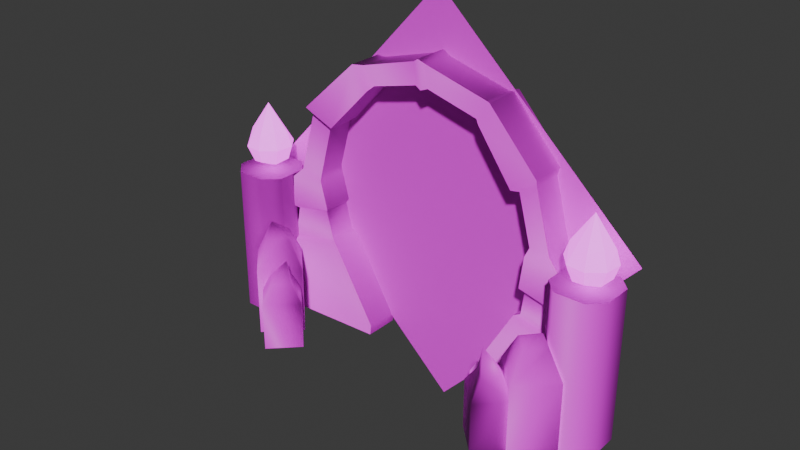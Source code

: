 # Source: portal.blend  (saved by Blender 4.2.66; exported with 4.5.12 LTS)
import bpy
from mathutils import Matrix  # noqa: F401  (used for matrix-valued properties, if any)

bpy.ops.wm.read_factory_settings(use_empty=True)
scene = bpy.context.scene
scene.name = 'Scene'

# ---- images (referenced by path relative to the original .blend; pixels are not part of the script)
import os
ASSET_DIR = os.environ.get("B2B_ASSET_DIR", "")  # directory of the original .blend (textures are referenced by path, not embedded)
HERE = os.path.dirname(os.path.abspath(__file__))  # packed textures are extracted next to this script under _unpacked/

def load_image(name, relpath, width, height, colorspace="sRGB"):
    """Load a texture the original file referenced (path relative to the .blend, or extracted next to this script)."""
    p = next((c for c in (os.path.join(HERE, relpath), os.path.join(ASSET_DIR, relpath)) if relpath and os.path.exists(c)), "")
    if p:
        img = bpy.data.images.load(p, check_existing=True)
        img.name = name
    else:  # same state as the original file: an image datablock whose file is absent (Cycles renders it pink)
        img = bpy.data.images.new(name, width, height)
        img.source = "FILE"
        img.filepath = "//" + (relpath or name)
    img.colorspace_settings.name = colorspace
    return img
img_portal_color_png_001 = load_image('portal_color.png.001', 'textures/portal_color.png', 1024, 1024, 'sRGB')
img_portal_normal_png = load_image('portal_normal.png', 'textures/portal_normal.png', 1024, 1024, 'sRGB')
img_spin_color_png_001 = load_image('spin_color.png.001', 'textures/spin_color.png', 1024, 1024, 'sRGB')
img_spin_emmisive_png = load_image('spin_emmisive.png', 'spin_emmisive.png', 1024, 1024, 'sRGB')
img_spin_color_png = load_image('spin_color.png', 'spin_color.png', 1024, 1024, 'sRGB')
img_portal_emissive_png = load_image('portal_emissive.png', 'textures/portal_emissive.png', 1024, 1024, 'sRGB')

# ---- materials (node trees are filled in below, after node groups)
mat_portal = bpy.data.materials.new('Portal')
mat_portal.diffuse_color = (1.0, 1.0, 1.0, 1.0)
mat_portal.roughness = 0.5528
mat_spin = bpy.data.materials.new('Spin')
mat_spin.diffuse_color = (1.0, 1.0, 1.0, 1.0)
mat_spin.roughness = 0.5528
mat_flames_001 = bpy.data.materials.new('Flames.001')
mat_flames_001.diffuse_color = (0.5, 0.5, 0.5, 1.0)
mat_flames_001.roughness = 0.5528
mat_flames_002 = bpy.data.materials.new('Flames.002')
mat_flames_002.diffuse_color = (0.5, 0.5, 0.5, 1.0)
mat_flames_002.roughness = 0.5528

# ---- material node trees
mat_portal.use_nodes = True; mat_portal.node_tree.nodes.clear()
_N = mat_portal.node_tree.nodes; _L = mat_portal.node_tree.links
n0 = _N.new('ShaderNodeBsdfPrincipled'); n0.name = 'Principled BSDF'; n0.location = (10, 300)
n0.inputs[2].default_value = 0.5673
n0.inputs[27].default_value = (0.0, 0.0, 0.0, 1.0)
n0.inputs[28].default_value = 1.0
n1 = _N.new('ShaderNodeOutputMaterial'); n1.name = 'Material Output'; n1.location = (300, 300)
n2 = _N.new('ShaderNodeTexImage'); n2.name = 'Image Texture'; n2.location = (-287, 732)
n2.image = img_portal_color_png_001
n3 = _N.new('ShaderNodeTexImage'); n3.name = 'Image Texture.001'; n3.location = (-671, 67)
n3.image = img_portal_normal_png
n4 = _N.new('ShaderNodeNormalMap'); n4.name = 'Normal Map.001'; n4.location = (-367, 42)
n4.uv_map = 'map1'
n4.inputs[0].default_value = 0.6
_L.new(n0.outputs[0], n1.inputs[0])
_L.new(n2.outputs[0], n0.inputs[0])
_L.new(n3.outputs[0], n4.inputs[1])
_L.new(n4.outputs[0], n0.inputs[5])
n1.is_active_output = True
mat_spin.use_nodes = True; mat_spin.node_tree.nodes.clear()
_N = mat_spin.node_tree.nodes; _L = mat_spin.node_tree.links
n0 = _N.new('ShaderNodeBsdfPrincipled'); n0.name = 'Principled BSDF'; n0.location = (116, 297)
n0.inputs[2].default_value = 1.0
n0.inputs[27].default_value = (0.0, 0.0, 0.0, 1.0)
n0.inputs[28].default_value = 1.0
n1 = _N.new('ShaderNodeOutputMaterial'); n1.name = 'Material Output'; n1.location = (406, 297)
n2 = _N.new('ShaderNodeNormalMap'); n2.name = 'Normal Map'; n2.location = (-186, -22)
n2.label = 'Normal/Map'
n2.uv_map = 'map1'
n2.inputs[0].default_value = 0.0
n3 = _N.new('ShaderNodeTexImage'); n3.name = 'Image Texture'; n3.location = (-288, 287)
n3.image = img_spin_color_png_001
n4 = _N.new('ShaderNodeTexImage'); n4.name = 'Image Texture.001'; n4.location = (-168, -229)
n4.image = img_spin_emmisive_png
n5 = _N.new('ShaderNodeTexImage'); n5.name = 'Image Texture.002'; n5.location = (-496, 3)
n5.image = img_spin_color_png
_L.new(n0.outputs[0], n1.inputs[0])
_L.new(n3.outputs[0], n0.inputs[0])
_L.new(n5.outputs[0], n2.inputs[1])
_L.new(n3.outputs[1], n0.inputs[4])
n1.is_active_output = True
mat_flames_001.use_nodes = True; mat_flames_001.node_tree.nodes.clear()
_N = mat_flames_001.node_tree.nodes; _L = mat_flames_001.node_tree.links
n0 = _N.new('ShaderNodeBsdfPrincipled'); n0.name = 'Principled BSDF'; n0.location = (31, 334)
n0.inputs[0].default_value = (0.247, 0.2837, 0.3187, 1.0)
n0.inputs[2].default_value = 1.0
n0.inputs[28].default_value = 1.9
n1 = _N.new('ShaderNodeOutputMaterial'); n1.name = 'Material Output'; n1.location = (321, 334)
n2 = _N.new('ShaderNodeTexImage'); n2.name = 'Image Texture'; n2.location = (-336, 536)
n2.image = img_portal_emissive_png
n3 = _N.new('ShaderNodeTexImage'); n3.name = 'Image Texture.001'; n3.location = (-271, 39)
n3.image = img_portal_emissive_png
_L.new(n0.outputs[0], n1.inputs[0])
_L.new(n2.outputs[1], n0.inputs[4])
_L.new(n3.outputs[0], n0.inputs[27])
n1.is_active_output = True
mat_flames_002.use_nodes = True; mat_flames_002.node_tree.nodes.clear()
_N = mat_flames_002.node_tree.nodes; _L = mat_flames_002.node_tree.links
n0 = _N.new('ShaderNodeBsdfPrincipled'); n0.name = 'Principled BSDF'; n0.location = (31, 334)
n0.inputs[0].default_value = (0.247, 0.2837, 0.3187, 1.0)
n0.inputs[2].default_value = 1.0
n0.inputs[28].default_value = 1.9
n1 = _N.new('ShaderNodeOutputMaterial'); n1.name = 'Material Output'; n1.location = (321, 334)
n2 = _N.new('ShaderNodeTexImage'); n2.name = 'Image Texture'; n2.location = (-336, 536)
n2.image = img_portal_emissive_png
n3 = _N.new('ShaderNodeTexImage'); n3.name = 'Image Texture.001'; n3.location = (-271, 39)
n3.image = img_portal_emissive_png
_L.new(n0.outputs[0], n1.inputs[0])
_L.new(n2.outputs[1], n0.inputs[4])
_L.new(n3.outputs[0], n0.inputs[27])
n1.is_active_output = True

# ---- world
world_world = bpy.data.worlds.new('World'); scene.world = world_world
world_world.use_nodes = True; world_world.node_tree.nodes.clear()
_N = world_world.node_tree.nodes; _L = world_world.node_tree.links
n0 = _N.new('ShaderNodeOutputWorld'); n0.name = 'World Output'; n0.location = (300, 300)
n1 = _N.new('ShaderNodeBackground'); n1.name = 'Background'; n1.location = (10, 300)
n1.inputs[0].default_value = (0.05088, 0.05088, 0.05088, 1.0)
_L.new(n1.outputs[0], n0.inputs[0])
n0.is_active_output = True
world_world.color = (0.05088, 0.05088, 0.05088)
world_world.sun_shadow_jitter_overblur = 0.0

# ---- meshes
me_mesh_006 = bpy.data.meshes.new('Mesh.006')
me_mesh_006.from_pydata([(15.99, 5.861, 3.094), (14.62, 8.33, 3.094), (13.26, 5.861, 5.826), (13.26, 8.33, 4.46), (13.26, 5.861, 0.3626), (13.26, 8.33, 1.728), (10.52, 5.861, 3.094), (11.89, 8.33, 3.094), (15.99, -0.2291, 3.094), (13.26, -0.2291, 0.3626), (13.96, 9.377, 3.094), (10.52, -0.2291, 3.094), (13.26, -0.2291, 5.826), (16.97, 12.81, -2.214), (16.97, -0.4288, -2.214), (14.45, -0.4288, -2.214), (14.45, 12.81, -2.214), (16.97, -0.4288, 2.812), (16.97, 12.81, 2.812), (14.45, 12.81, 2.812), (14.45, -0.4288, 2.812), (13.2, 12.81, -0.958), (13.2, -0.4288, -0.958), (13.2, -0.4288, 1.555), (13.2, 12.81, 1.555), (18.22, 12.81, 1.555), (18.22, -0.4288, 1.555), (18.22, -0.4288, -0.958), (18.22, 12.81, -0.958), (-15.05, 12.81, -2.214), (-15.05, -0.4288, -2.214), (-17.56, -0.4288, -2.214), (-17.56, 12.81, -2.214), (-15.05, -0.4288, 2.812), (-15.05, 12.81, 2.812), (-17.56, 12.81, 2.812), (-17.56, -0.4288, 2.812), (-18.82, 12.81, -0.958), (-18.82, -0.4288, -0.958), (-18.82, -0.4288, 1.555), (-18.82, 12.81, 1.555), (-13.79, 12.81, 1.555), (-13.79, -0.4288, 1.555), (-13.79, -0.4288, -0.958), (-13.79, 12.81, -0.958), (13.31, 4.164, 5.172), (12.16, 5.725, 5.172), (11.01, 5.725, 6.326), (11.01, 4.164, 7.479), (11.01, 5.725, 4.018), (11.01, 4.164, 2.864), (8.698, 4.164, 5.172), (9.852, 5.725, 5.172), (13.31, -0.1876, 5.172), (11.01, -0.1876, 2.864), (10.26, 7.693, 5.172), (8.698, -0.1876, 5.172), (11.01, -0.1876, 7.479), (-13.01, 4.164, 5.172), (-10.71, 4.164, 7.479), (-11.86, 5.725, 5.172), (-10.71, 5.725, 6.326), (-10.71, 5.725, 4.018), (-10.71, 4.164, 2.864), (-9.553, 5.725, 5.172), (-8.399, 4.164, 5.172), (-13.01, -0.1876, 5.172), (-10.71, -0.1876, 2.864), (-9.965, 7.693, 5.172), (-10.71, -0.1876, 7.479), (-8.399, -0.1876, 5.172), (-11.65, 19.53, 0.4345), (-6.659, 24.26, 0.1594), (-11.48, 19.43, -3.582), (-6.659, 24.26, -3.582), (-5.915, 24.23, -0.2632), (-0.8168, 25.67, -0.2632), (-0.8168, 25.67, -3.159), (-5.915, 24.23, -3.159), (0.4293, 25.73, -0.126), (6.011, 24.23, -0.126), (6.011, 24.23, -3.297), (0.4293, 25.73, -3.297), (6.513, 24.26, 0.1594), (10.84, 19.43, 0.1594), (10.84, 19.43, -3.582), (6.513, 24.26, -3.582), (10.66, 18.69, -0.234), (12.05, 13.49, -0.234), (12.05, 13.49, -3.189), (10.66, 18.69, -3.189), (13.33, 12.4, 0.1594), (13.18, 9.334, 0.1594), (13.18, 9.334, -3.582), (13.33, 12.4, -3.582), (13.9, 6.263, 0.1594), (13.8, 2.195, 0.1594), (13.8, 2.195, -3.582), (13.9, 6.263, -3.582), (-14.55, -0.3551, 0.1594), (-14.53, 2.229, 0.1594), (-14.53, 2.229, -3.582), (-14.55, -0.3551, -3.582), (-14.05, 6.62, -0.1686), (-13.5, 9.519, -0.1686), (-13.5, 9.519, -3.254), (-14.05, 6.62, -3.254), (-12.88, 13.47, -0.1945), (-11.45, 18.81, -0.1945), (-11.45, 18.81, -3.228), (-12.88, 13.47, -3.228), (-9.25, 18.15, 0.04146), (-5.468, 22.19, -0.179), (-0.8168, 23.68, -0.5251), (-4.993, 22.64, -0.5251), (0.4293, 23.71, -0.4127), (5.001, 22.48, -0.4127), (5.322, 22.19, -0.179), (8.427, 17.8, -0.179), (10.17, 13.49, -0.5012), (9.026, 17.75, -0.5012), (9.595, 9.97, -0.179), (9.966, 12.85, -0.179), (5.339, 0.5595, -0.179), (9.271, 7.454, -0.179), (-5.379, 0.5828, -0.179), (-5.468, -0.3679, -0.179), (-10.5, 9.977, -0.4477), (-9.863, 7.602, -0.4477), (-10.95, 13.47, -0.4688), (-9.779, 17.85, -0.4688), (-5.468, 22.19, -3.244), (-9.25, 18.15, -3.519), (-0.8168, 23.68, -2.898), (-4.993, 22.64, -2.898), (0.4293, 23.71, -3.01), (5.001, 22.48, -3.01), (5.322, 22.19, -3.244), (8.427, 17.8, -3.244), (10.17, 13.49, -2.921), (9.026, 17.75, -2.921), (9.595, 9.97, -3.244), (9.966, 12.85, -3.244), (9.271, 7.454, -3.244), (5.339, 0.5595, -3.244), (-5.379, 0.5828, -3.244), (-5.468, -0.3679, -3.244), (-9.863, 7.602, -2.975), (-10.5, 9.977, -2.975), (-10.95, 13.47, -2.954), (-9.779, 17.85, -2.954), (13.74, -0.3788, 0.1594), (13.74, -0.3788, -3.582), (5.322, -0.3679, -3.244), (5.322, -0.3679, -0.179), (-14.5, 6.263, 0.1594), (-14.5, 6.263, -3.582), (-9.417, 7.454, -3.244), (-9.417, 7.454, -0.179), (-0.07297, 26.11, -3.582), (-0.07297, 26.11, 0.1594), (-0.07297, 23.55, -0.179), (-0.07297, 23.55, -3.244), (-13.65, 12.85, -3.582), (-13.74, 12.6, 0.1594), (-10.86, 12.85, -0.179), (-10.86, 12.85, -3.244), (-13.83, 9.779, -3.582), (-13.83, 9.779, 0.1594), (-10.19, 10.33, -3.244), (-10.19, 10.33, -0.179), (12.87, 9.098, -3.22), (12.87, 9.098, -0.2027), (13.45, 6.622, -0.2027), (13.45, 6.622, -3.22), (9.98, 9.611, -2.947), (9.719, 7.582, -2.947), (9.719, 7.582, -0.4756), (9.98, 9.611, -0.4756), (-15.69, 5.861, 3.094), (-12.96, 5.861, 5.826), (-12.96, 8.33, 4.46), (-14.32, 8.33, 3.094), (-12.96, 8.33, 1.728), (-12.96, 5.861, 0.3626), (-11.59, 8.33, 3.094), (-10.23, 5.861, 3.094), (-15.69, -0.2291, 3.094), (-12.96, -0.2291, 0.3626), (-13.67, 9.377, 3.094), (-12.96, -0.2291, 5.826), (-10.23, -0.2291, 3.094)], [], [(0, 1, 2), (1, 3, 2), (1, 0, 4), (1, 4, 5), (5, 4, 6), (5, 6, 7), (2, 3, 6), (3, 7, 6), (8, 9, 4), (8, 4, 0), (10, 5, 7), (2, 6, 11), (2, 11, 12), (9, 11, 6), (9, 6, 4), (12, 8, 0), (12, 0, 2), (3, 10, 7), (1, 10, 3), (1, 5, 10), (13, 14, 15), (13, 15, 16), (17, 18, 19), (17, 19, 20), (21, 22, 23), (21, 23, 24), (25, 26, 27), (25, 27, 28), (19, 16, 21), (19, 21, 24), (27, 14, 13), (27, 13, 28), (15, 22, 21), (15, 21, 16), (25, 18, 17), (25, 17, 26), (19, 24, 23), (19, 23, 20), (18, 13, 16), (18, 16, 19), (28, 13, 18), (28, 18, 25), (29, 30, 31), (29, 31, 32), (33, 34, 35), (33, 35, 36), (37, 38, 39), (37, 39, 40), (41, 42, 43), (41, 43, 44), (35, 32, 37), (35, 37, 40), (43, 30, 29), (43, 29, 44), (31, 38, 37), (31, 37, 32), (41, 34, 33), (41, 33, 42), (35, 40, 39), (35, 39, 36), (34, 29, 32), (34, 32, 35), (44, 29, 34), (44, 34, 41), (45, 46, 47), (45, 47, 48), (46, 45, 49), (45, 50, 49), (49, 50, 51), (49, 51, 52), (48, 47, 52), (48, 52, 51), (53, 54, 50), (53, 50, 45), (52, 55, 49), (48, 51, 56), (48, 56, 57), (54, 56, 51), (54, 51, 50), (57, 53, 45), (57, 45, 48), (46, 49, 55), (47, 55, 52), (46, 55, 47), (58, 59, 60), (59, 61, 60), (60, 62, 58), (62, 63, 58), (62, 64, 65), (62, 65, 63), (59, 65, 64), (59, 64, 61), (66, 58, 63), (66, 63, 67), (64, 62, 68), (59, 69, 70), (59, 70, 65), (67, 63, 65), (67, 65, 70), (69, 59, 58), (69, 58, 66), (60, 68, 62), (61, 64, 68), (60, 61, 68), (71, 72, 73), (72, 74, 73), (75, 76, 77), (75, 77, 78), (79, 80, 81), (79, 81, 82), (83, 84, 85), (83, 85, 86), (87, 88, 89), (87, 89, 90), (91, 92, 93), (91, 93, 94), (95, 96, 97), (95, 97, 98), (99, 100, 101), (99, 101, 102), (103, 104, 105), (103, 105, 106), (107, 108, 109), (107, 109, 110), (72, 71, 111), (72, 111, 112), (76, 75, 113), (75, 114, 113), (80, 79, 115), (80, 115, 116), (84, 83, 117), (84, 117, 118), (88, 87, 119), (87, 120, 119), (121, 92, 91), (121, 91, 122), (123, 96, 124), (96, 95, 124), (125, 100, 99), (125, 99, 126), (127, 104, 128), (104, 103, 128), (108, 107, 129), (108, 129, 130), (73, 74, 131), (73, 131, 132), (78, 77, 133), (78, 133, 134), (82, 81, 135), (81, 136, 135), (86, 85, 137), (85, 138, 137), (90, 89, 139), (90, 139, 140), (94, 93, 141), (94, 141, 142), (98, 97, 143), (97, 144, 143), (102, 101, 145), (102, 145, 146), (106, 105, 147), (105, 148, 147), (110, 109, 149), (109, 150, 149), (144, 123, 124), (144, 124, 143), (141, 121, 122), (141, 122, 142), (119, 120, 140), (119, 140, 139), (118, 117, 137), (118, 137, 138), (116, 115, 135), (116, 135, 136), (113, 114, 134), (113, 134, 133), (112, 111, 131), (111, 132, 131), (130, 129, 149), (130, 149, 150), (148, 127, 128), (148, 128, 147), (145, 125, 126), (145, 126, 146), (97, 96, 151), (97, 151, 152), (144, 97, 152), (144, 152, 153), (154, 123, 144), (154, 144, 153), (151, 96, 123), (151, 123, 154), (101, 100, 155), (101, 155, 156), (145, 101, 157), (101, 156, 157), (158, 125, 145), (158, 145, 157), (155, 100, 158), (100, 125, 158), (91, 94, 89), (91, 89, 88), (85, 84, 87), (85, 87, 90), (84, 118, 87), (118, 120, 87), (122, 91, 88), (122, 88, 119), (94, 142, 89), (142, 139, 89), (138, 85, 90), (138, 90, 140), (118, 138, 140), (118, 140, 120), (142, 122, 119), (142, 119, 139), (83, 86, 81), (83, 81, 80), (159, 160, 79), (159, 79, 82), (160, 161, 79), (161, 115, 79), (117, 83, 80), (117, 80, 116), (86, 137, 81), (137, 136, 81), (162, 159, 82), (162, 82, 135), (161, 162, 135), (161, 135, 115), (137, 117, 116), (137, 116, 136), (71, 73, 108), (73, 109, 108), (163, 164, 107), (163, 107, 110), (164, 165, 107), (165, 129, 107), (111, 71, 108), (111, 108, 130), (73, 132, 109), (132, 150, 109), (166, 163, 110), (166, 110, 149), (165, 166, 129), (166, 149, 129), (132, 111, 150), (111, 130, 150), (160, 159, 77), (160, 77, 76), (74, 72, 78), (72, 75, 78), (72, 112, 75), (112, 114, 75), (161, 160, 76), (161, 76, 113), (159, 162, 77), (162, 133, 77), (131, 74, 78), (131, 78, 134), (112, 131, 114), (131, 134, 114), (162, 161, 113), (162, 113, 133), (167, 168, 164), (167, 164, 163), (169, 167, 166), (167, 163, 166), (165, 170, 169), (165, 169, 166), (164, 168, 170), (164, 170, 165), (171, 172, 173), (171, 173, 174), (175, 171, 176), (171, 174, 176), (177, 178, 175), (177, 175, 176), (173, 172, 177), (172, 178, 177), (93, 92, 171), (92, 172, 171), (95, 98, 174), (95, 174, 173), (141, 93, 175), (93, 171, 175), (98, 143, 174), (143, 176, 174), (121, 141, 178), (141, 175, 178), (143, 124, 177), (143, 177, 176), (92, 121, 178), (92, 178, 172), (124, 95, 173), (124, 173, 177), (168, 167, 105), (168, 105, 104), (156, 155, 106), (155, 103, 106), (170, 168, 127), (168, 104, 127), (155, 158, 103), (158, 128, 103), (167, 169, 148), (167, 148, 105), (157, 156, 106), (157, 106, 147), (169, 170, 127), (169, 127, 148), (158, 157, 128), (157, 147, 128), (179, 180, 181), (179, 181, 182), (182, 183, 179), (183, 184, 179), (183, 185, 184), (185, 186, 184), (180, 186, 185), (180, 185, 181), (187, 179, 184), (187, 184, 188), (189, 185, 183), (180, 190, 191), (180, 191, 186), (188, 184, 186), (188, 186, 191), (190, 180, 179), (190, 179, 187), (181, 185, 189), (182, 181, 189), (182, 189, 183)])
me_mesh_006.polygons.foreach_set('use_smooth', [True] * 332)
_k = set([(4, 5), (4, 9), (5, 10), (13, 16), (13, 28), (16, 21), (18, 19), (18, 25), (19, 24), (21, 22), (21, 24), (25, 28), (29, 32), (29, 44), (32, 37), (34, 35), (34, 41), (35, 40), (37, 40), (41, 43), (41, 44), (43, 44), (49, 50), (49, 55), (50, 54), (58, 60), (58, 66), (60, 68), (63, 66), (71, 72), (71, 108), (72, 75), (73, 74), (73, 109), (74, 78), (75, 76), (76, 160), (77, 78), (77, 159), (79, 80), (79, 160), (80, 83), (81, 82), (81, 86), (82, 159), (83, 84), (84, 87), (85, 86), (85, 90), (87, 88), (88, 91), (89, 90), (89, 94), (91, 92), (92, 172), (93, 94), (93, 171), (95, 96), (95, 173), (96, 151), (97, 98), (97, 152), (98, 174), (99, 100), (99, 101), (100, 155), (101, 102), (101, 156), (102, 145), (103, 104), (103, 155), (104, 168), (105, 106), (105, 167), (106, 156), (107, 108), (107, 164), (109, 110), (110, 163), (111, 112), (111, 130), (112, 114), (113, 114), (113, 161), (115, 116), (115, 161), (116, 117), (117, 118), (118, 120), (119, 120), (119, 122), (121, 122), (121, 178), (123, 124), (123, 151), (123, 154), (124, 177), (125, 126), (125, 158), (127, 128), (127, 170), (128, 158), (129, 130), (129, 165), (131, 132), (131, 134), (132, 150), (133, 134), (133, 162), (135, 136), (135, 162), (136, 137), (137, 138), (138, 140), (139, 140), (139, 142), (141, 142), (141, 175), (143, 144), (143, 176), (144, 153), (144, 154), (145, 146), (145, 157), (147, 148), (147, 157), (148, 169), (149, 150), (149, 166), (163, 167), (164, 168), (165, 170), (166, 169), (171, 174), (172, 173), (175, 176), (177, 178), (179, 182), (179, 187), (182, 189), (184, 187)])
me_mesh_006.attributes.new('sharp_edge', 'BOOLEAN', 'EDGE').data.foreach_set('value', [ (min(e.vertices), max(e.vertices)) in _k for e in me_mesh_006.edges])
_uv = me_mesh_006.uv_layers.new(name='map1')
_uv.uv.foreach_set('vector', [0.3984, 0.5734, 0.4384, 0.583, 0.4005, 0.6196, 0.4384, 0.583, 0.436, 0.609, 0.4005, 0.6196, 0.4384, 0.583, 0.3984, 0.5734, 0.4112, 0.524, 0.4384, 0.583, 0.4112, 0.524, 0.4509, 0.5572, 0.4732, 0.6333, 0.4727, 0.6873, 0.4258, 0.6596, 0.4732, 0.6333, 0.4258, 0.6596, 0.4501, 0.6299, 0.4005, 0.6196, 0.436, 0.609, 0.4258, 0.6596, 0.436, 0.609, 0.4501, 0.6299, 0.4258, 0.6596, 0.3095, 0.5868, 0.3111, 0.524, 0.4112, 0.524, 0.3095, 0.5868, 0.4112, 0.524, 0.3984, 0.5734, 0.4573, 0.5946, 0.4732, 0.6333, 0.4501, 0.6299, 0.4005, 0.6196, 0.4258, 0.6596, 0.3595, 0.7091, 0.4005, 0.6196, 0.3595, 0.7091, 0.3239, 0.6525, 0.4024, 0.7503, 0.3595, 0.7091, 0.4258, 0.6596, 0.4024, 0.7503, 0.4258, 0.6596, 0.4727, 0.6873, 0.3239, 0.6525, 0.3095, 0.5868, 0.3984, 0.5734, 0.3239, 0.6525, 0.3984, 0.5734, 0.4005, 0.6196, 0.436, 0.609, 0.4573, 0.5946, 0.4501, 0.6299, 0.4384, 0.583, 0.4573, 0.5946, 0.436, 0.609, 0.4384, 0.583, 0.4509, 0.5572, 0.4573, 0.5946, 0.3224, 0.2215, 0.1318, 0.2215, 0.1318, 0.1853, 0.3224, 0.2215, 0.1318, 0.1853, 0.3224, 0.1853, 0.1318, 0.3089, 0.3224, 0.3089, 0.3224, 0.3451, 0.1318, 0.3089, 0.3224, 0.3451, 0.1318, 0.3451, 0.3224, 0.4069, 0.1318, 0.4069, 0.1318, 0.3707, 0.3224, 0.4069, 0.1318, 0.3707, 0.3224, 0.3707, 0.3224, 0.2833, 0.1318, 0.2833, 0.1318, 0.2471, 0.3224, 0.2833, 0.1318, 0.2471, 0.3224, 0.2471, 0.252, 0.4872, 0.252, 0.4148, 0.2701, 0.4329, 0.252, 0.4872, 0.2701, 0.4329, 0.2701, 0.4691, 0.1318, 0.2471, 0.1318, 0.2215, 0.3224, 0.2215, 0.1318, 0.2471, 0.3224, 0.2215, 0.3224, 0.2471, 0.1318, 0.1853, 0.1318, 0.1597, 0.3224, 0.1597, 0.1318, 0.1853, 0.3224, 0.1597, 0.3224, 0.1853, 0.3224, 0.2833, 0.3224, 0.3089, 0.1318, 0.3089, 0.3224, 0.2833, 0.1318, 0.3089, 0.1318, 0.2833, 0.3224, 0.3451, 0.3224, 0.3707, 0.1318, 0.3707, 0.3224, 0.3451, 0.1318, 0.3707, 0.1318, 0.3451, 0.2158, 0.4872, 0.2158, 0.4148, 0.252, 0.4148, 0.2158, 0.4872, 0.252, 0.4148, 0.252, 0.4872, 0.1977, 0.4329, 0.2158, 0.4148, 0.2158, 0.4872, 0.1977, 0.4329, 0.2158, 0.4872, 0.1977, 0.4691, 0.02754, 0.7326, 0.02754, 0.542, 0.06374, 0.542, 0.02754, 0.7326, 0.06374, 0.542, 0.06374, 0.7326, 0.1873, 0.542, 0.1873, 0.7326, 0.1511, 0.7326, 0.1873, 0.542, 0.1511, 0.7326, 0.1511, 0.542, 0.08934, 0.7326, 0.08934, 0.542, 0.1255, 0.542, 0.08934, 0.7326, 0.1255, 0.542, 0.1255, 0.7326, 0.2129, 0.7326, 0.2129, 0.542, 0.2491, 0.542, 0.2129, 0.7326, 0.2491, 0.542, 0.2491, 0.7326, 0.979, 0.1385, 0.979, 0.06611, 0.9971, 0.08421, 0.979, 0.1385, 0.9971, 0.08421, 0.9971, 0.1204, 0.001953, 0.542, 0.02754, 0.542, 0.02754, 0.7326, 0.001953, 0.542, 0.02754, 0.7326, 0.001953, 0.7326, 0.06374, 0.542, 0.08934, 0.542, 0.08934, 0.7326, 0.06374, 0.542, 0.08934, 0.7326, 0.06374, 0.7326, 0.2129, 0.7326, 0.1873, 0.7326, 0.1873, 0.542, 0.2129, 0.7326, 0.1873, 0.542, 0.2129, 0.542, 0.1511, 0.7326, 0.1255, 0.7326, 0.1255, 0.542, 0.1511, 0.7326, 0.1255, 0.542, 0.1511, 0.542, 0.9428, 0.1385, 0.9428, 0.06611, 0.979, 0.06611, 0.9428, 0.1385, 0.979, 0.06611, 0.979, 0.1385, 0.9247, 0.08421, 0.9428, 0.06611, 0.9428, 0.1385, 0.9247, 0.08421, 0.9428, 0.1385, 0.9247, 0.1204, 0.9093, 0.2705, 0.8832, 0.2678, 0.8771, 0.245, 0.9093, 0.2705, 0.8771, 0.245, 0.9003, 0.2329, 0.8832, 0.2678, 0.9093, 0.2705, 0.8723, 0.2881, 0.9093, 0.2705, 0.8983, 0.3111, 0.8723, 0.2881, 0.8371, 0.216, 0.8348, 0.1833, 0.8744, 0.204, 0.8371, 0.216, 0.8744, 0.204, 0.86, 0.2271, 0.9003, 0.2329, 0.8771, 0.245, 0.86, 0.2271, 0.9003, 0.2329, 0.86, 0.2271, 0.8744, 0.204, 0.9705, 0.2572, 0.9704, 0.3111, 0.8983, 0.3111, 0.9705, 0.2572, 0.8983, 0.3111, 0.9093, 0.2705, 0.86, 0.2271, 0.8443, 0.2556, 0.8371, 0.216, 0.9003, 0.2329, 0.8744, 0.204, 0.9163, 0.1613, 0.9003, 0.2329, 0.9163, 0.1613, 0.9521, 0.2033, 0.8761, 0.1321, 0.9163, 0.1613, 0.8744, 0.204, 0.8761, 0.1321, 0.8744, 0.204, 0.8348, 0.1833, 0.9521, 0.2033, 0.9705, 0.2572, 0.9093, 0.2705, 0.9521, 0.2033, 0.9093, 0.2705, 0.9003, 0.2329, 0.8832, 0.2678, 0.8723, 0.2881, 0.8443, 0.2556, 0.8771, 0.245, 0.8443, 0.2556, 0.86, 0.2271, 0.8832, 0.2678, 0.8443, 0.2556, 0.8771, 0.245, 0.7344, 0.4332, 0.7253, 0.3916, 0.7605, 0.4117, 0.7253, 0.3916, 0.7522, 0.389, 0.7605, 0.4117, 0.792, 0.3296, 0.7703, 0.3415, 0.7915, 0.297, 0.7703, 0.3415, 0.754, 0.3216, 0.7915, 0.297, 0.7703, 0.3415, 0.7574, 0.3642, 0.7329, 0.3537, 0.7703, 0.3415, 0.7329, 0.3537, 0.754, 0.3216, 0.7253, 0.3916, 0.7329, 0.3537, 0.7574, 0.3642, 0.7253, 0.3916, 0.7574, 0.3642, 0.7522, 0.389, 0.7464, 0.2501, 0.7915, 0.297, 0.754, 0.3216, 0.7464, 0.2501, 0.754, 0.3216, 0.7094, 0.2826, 0.7574, 0.3642, 0.7703, 0.3415, 0.7862, 0.3739, 0.7253, 0.3916, 0.6631, 0.3803, 0.6782, 0.3272, 0.7253, 0.3916, 0.6782, 0.3272, 0.7329, 0.3537, 0.7094, 0.2826, 0.754, 0.3216, 0.7329, 0.3537, 0.7094, 0.2826, 0.7329, 0.3537, 0.6782, 0.3272, 0.6631, 0.3803, 0.7253, 0.3916, 0.7344, 0.4332, 0.6631, 0.3803, 0.7344, 0.4332, 0.6632, 0.4332, 0.792, 0.3296, 0.7862, 0.3739, 0.7703, 0.3415, 0.7522, 0.389, 0.7574, 0.3642, 0.7862, 0.3739, 0.7605, 0.4117, 0.7522, 0.389, 0.7862, 0.3739, 0.6965, 0.07173, 0.5975, 0.06771, 0.6957, 0.01382, 0.5975, 0.06771, 0.5975, 0.01382, 0.6957, 0.01382, 0.5868, 0.06162, 0.5105, 0.06162, 0.5105, 0.01991, 0.5868, 0.06162, 0.5105, 0.01991, 0.5868, 0.01991, 0.4889, 0.0636, 0.4057, 0.0636, 0.4057, 0.01793, 0.4889, 0.0636, 0.4057, 0.01793, 0.4889, 0.01793, 0.3985, 0.06771, 0.3051, 0.06771, 0.3051, 0.01382, 0.3985, 0.06771, 0.3051, 0.01382, 0.3985, 0.01382, 0.2942, 0.06204, 0.2166, 0.06204, 0.2166, 0.01949, 0.2942, 0.06204, 0.2166, 0.01949, 0.2942, 0.01949, 0.1923, 0.06771, 0.1481, 0.06771, 0.1481, 0.01382, 0.1923, 0.06771, 0.1481, 0.01382, 0.1923, 0.01382, 0.09764, 0.06771, 0.03904, 0.06771, 0.03904, 0.01382, 0.09764, 0.06771, 0.03904, 0.01382, 0.09764, 0.01382, 0.9967, 0.0558, 0.9595, 0.05721, 0.9575, 0.003367, 0.9967, 0.0558, 0.9575, 0.003367, 0.9947, 0.001953, 0.8931, 0.05501, 0.8506, 0.05663, 0.8489, 0.01222, 0.8931, 0.05501, 0.8489, 0.01222, 0.8914, 0.0106, 0.7863, 0.05879, 0.7068, 0.06219, 0.7049, 0.01853, 0.7863, 0.05879, 0.7049, 0.01853, 0.7845, 0.01514, 0.8274, 0.4576, 0.7579, 0.5282, 0.7385, 0.4929, 0.8274, 0.4576, 0.7385, 0.4929, 0.7979, 0.4395, 0.8503, 0.3726, 0.8274, 0.4453, 0.8215, 0.3716, 0.8274, 0.4453, 0.8045, 0.4313, 0.8215, 0.3716, 0.8338, 0.2715, 0.8521, 0.3527, 0.8227, 0.3516, 0.8338, 0.2715, 0.8227, 0.3516, 0.8077, 0.2851, 0.7679, 0.1978, 0.8344, 0.2632, 0.8037, 0.2793, 0.7679, 0.1978, 0.8037, 0.2793, 0.7426, 0.2316, 0.6827, 0.1733, 0.7557, 0.1996, 0.6804, 0.2006, 0.7557, 0.1996, 0.7401, 0.2221, 0.6804, 0.2006, 0.6279, 0.2029, 0.6243, 0.1504, 0.6684, 0.1529, 0.6279, 0.2029, 0.6684, 0.1529, 0.6697, 0.202, 0.482, 0.25, 0.5184, 0.1313, 0.5868, 0.2043, 0.5184, 0.1313, 0.5768, 0.136, 0.5868, 0.2043, 0.477, 0.4359, 0.5006, 0.5678, 0.4633, 0.5681, 0.477, 0.4359, 0.4633, 0.5681, 0.4633, 0.4372, 0.6142, 0.51, 0.6076, 0.5534, 0.58, 0.5008, 0.6076, 0.5534, 0.5658, 0.5613, 0.58, 0.5008, 0.7441, 0.5257, 0.6668, 0.5448, 0.6672, 0.5167, 0.7441, 0.5257, 0.6672, 0.5167, 0.7306, 0.5011, 0.4179, 0.4232, 0.3552, 0.4988, 0.335, 0.4707, 0.4179, 0.4232, 0.335, 0.4707, 0.3842, 0.4077, 0.343, 0.4997, 0.272, 0.5277, 0.269, 0.499, 0.343, 0.4997, 0.269, 0.499, 0.3273, 0.4779, 0.2523, 0.5309, 0.1701, 0.5184, 0.2492, 0.5017, 0.1701, 0.5184, 0.1818, 0.4915, 0.2492, 0.5017, 0.1618, 0.5197, 0.09185, 0.4579, 0.1756, 0.4879, 0.09185, 0.4579, 0.1238, 0.4302, 0.1756, 0.4879, 0.0927, 0.4456, 0.06157, 0.3746, 0.08861, 0.3704, 0.0927, 0.4456, 0.08861, 0.3704, 0.1141, 0.4286, 0.04008, 0.3619, 0.03445, 0.3181, 0.08706, 0.3179, 0.04008, 0.3619, 0.08706, 0.3179, 0.0892, 0.3596, 0.01664, 0.2717, 0.007654, 0.2138, 0.08547, 0.2768, 0.007654, 0.2138, 0.1235, 0.1689, 0.08547, 0.2768, 0.4601, 0.1321, 0.4599, 0.1694, 0.328, 0.1458, 0.4601, 0.1321, 0.328, 0.1458, 0.3292, 0.1321, 0.4533, 0.2346, 0.4455, 0.2764, 0.3928, 0.2489, 0.4455, 0.2764, 0.402, 0.2831, 0.3928, 0.2489, 0.4368, 0.3358, 0.4172, 0.4129, 0.4087, 0.336, 0.4172, 0.4129, 0.3927, 0.3993, 0.4087, 0.336, 0.01531, 0.1242, 0.01531, 0.08004, 0.1296, 0.08004, 0.01531, 0.1242, 0.1296, 0.08004, 0.1296, 0.1242, 0.1734, 0.1242, 0.1734, 0.08004, 0.2152, 0.08004, 0.1734, 0.1242, 0.2152, 0.08004, 0.2152, 0.1242, 0.2249, 0.08468, 0.2884, 0.08468, 0.2884, 0.1195, 0.2249, 0.08468, 0.2884, 0.1195, 0.2249, 0.1195, 0.2971, 0.08004, 0.3746, 0.08004, 0.3746, 0.1242, 0.2971, 0.08004, 0.3746, 0.1242, 0.2971, 0.1242, 0.3809, 0.08341, 0.449, 0.08341, 0.449, 0.1208, 0.3809, 0.08341, 0.449, 0.1208, 0.3809, 0.1208, 0.4675, 0.08502, 0.5295, 0.08502, 0.5295, 0.1192, 0.4675, 0.08502, 0.5295, 0.1192, 0.4675, 0.1192, 0.5389, 0.08004, 0.6187, 0.07686, 0.5389, 0.1242, 0.6187, 0.07686, 0.6187, 0.1281, 0.5389, 0.1242, 0.6274, 0.08421, 0.6926, 0.08421, 0.6926, 0.12, 0.6274, 0.08421, 0.6926, 0.12, 0.6274, 0.12, 0.746, 0.1203, 0.746, 0.08391, 0.7814, 0.08391, 0.746, 0.1203, 0.7814, 0.08391, 0.7814, 0.1203, 0.903, 0.1242, 0.903, 0.08004, 0.9167, 0.08004, 0.903, 0.1242, 0.9167, 0.08004, 0.9167, 0.1242, 0.03904, 0.01382, 0.03904, 0.06771, 0.001953, 0.06771, 0.03904, 0.01382, 0.001953, 0.06771, 0.001953, 0.01382, 0.1235, 0.1689, 0.007654, 0.2138, 0.001953, 0.1772, 0.1235, 0.1689, 0.001953, 0.1772, 0.1213, 0.1558, 0.001953, 0.08004, 0.01531, 0.08004, 0.01531, 0.1242, 0.001953, 0.08004, 0.01531, 0.1242, 0.001953, 0.1242, 0.4814, 0.1282, 0.5184, 0.1313, 0.482, 0.25, 0.4814, 0.1282, 0.482, 0.25, 0.4687, 0.2488, 0.9575, 0.003367, 0.9595, 0.05721, 0.9015, 0.05942, 0.9575, 0.003367, 0.9015, 0.05942, 0.8994, 0.005573, 0.328, 0.1458, 0.4599, 0.1694, 0.3862, 0.2447, 0.4599, 0.1694, 0.4596, 0.2275, 0.3862, 0.2447, 0.7882, 0.08004, 0.903, 0.08004, 0.903, 0.1242, 0.7882, 0.08004, 0.903, 0.1242, 0.7882, 0.1242, 0.5587, 0.5675, 0.5006, 0.5678, 0.5759, 0.4942, 0.5006, 0.5678, 0.477, 0.4359, 0.5759, 0.4942, 0.1923, 0.06771, 0.1923, 0.01382, 0.2166, 0.01949, 0.1923, 0.06771, 0.2166, 0.01949, 0.2166, 0.06204, 0.3051, 0.01382, 0.3051, 0.06771, 0.2942, 0.06204, 0.3051, 0.01382, 0.2942, 0.06204, 0.2942, 0.01949, 0.7679, 0.1978, 0.7426, 0.2316, 0.7557, 0.1996, 0.7426, 0.2316, 0.7401, 0.2221, 0.7557, 0.1996, 0.6697, 0.202, 0.6684, 0.1529, 0.6827, 0.1733, 0.6697, 0.202, 0.6827, 0.1733, 0.6804, 0.2006, 0.04008, 0.3619, 0.0892, 0.3596, 0.06157, 0.3746, 0.0892, 0.3596, 0.08861, 0.3704, 0.06157, 0.3746, 0.1238, 0.4302, 0.09185, 0.4579, 0.0927, 0.4456, 0.1238, 0.4302, 0.0927, 0.4456, 0.1141, 0.4286, 0.2971, 0.08004, 0.2971, 0.1242, 0.2884, 0.1195, 0.2971, 0.08004, 0.2884, 0.1195, 0.2884, 0.08468, 0.2152, 0.1242, 0.2152, 0.08004, 0.2249, 0.08468, 0.2152, 0.1242, 0.2249, 0.08468, 0.2249, 0.1195, 0.3985, 0.06771, 0.3985, 0.01382, 0.4057, 0.01793, 0.3985, 0.06771, 0.4057, 0.01793, 0.4057, 0.0636, 0.498, 0.01382, 0.498, 0.06771, 0.4889, 0.0636, 0.498, 0.01382, 0.4889, 0.0636, 0.4889, 0.01793, 0.8578, 0.3609, 0.8206, 0.3597, 0.8521, 0.3527, 0.8206, 0.3597, 0.8227, 0.3516, 0.8521, 0.3527, 0.8037, 0.2793, 0.8344, 0.2632, 0.8338, 0.2715, 0.8037, 0.2793, 0.8338, 0.2715, 0.8077, 0.2851, 0.1618, 0.5197, 0.1756, 0.4879, 0.1701, 0.5184, 0.1756, 0.4879, 0.1818, 0.4915, 0.1701, 0.5184, 0.257, 0.499, 0.2609, 0.5361, 0.2523, 0.5309, 0.257, 0.499, 0.2523, 0.5309, 0.2492, 0.5017, 0.4566, 0.08004, 0.4566, 0.1242, 0.449, 0.1208, 0.4566, 0.08004, 0.449, 0.1208, 0.449, 0.08341, 0.3746, 0.1242, 0.3746, 0.08004, 0.3809, 0.08341, 0.3746, 0.1242, 0.3809, 0.08341, 0.3809, 0.1208, 0.6965, 0.07173, 0.6957, 0.01382, 0.7068, 0.06219, 0.6957, 0.01382, 0.7049, 0.01853, 0.7068, 0.06219, 0.7985, 0.00941, 0.8041, 0.06313, 0.7863, 0.05879, 0.7985, 0.00941, 0.7863, 0.05879, 0.7845, 0.01514, 0.6537, 0.5576, 0.6573, 0.5159, 0.6668, 0.5448, 0.6573, 0.5159, 0.6672, 0.5167, 0.6668, 0.5448, 0.7385, 0.4929, 0.7579, 0.5282, 0.7441, 0.5257, 0.7385, 0.4929, 0.7441, 0.5257, 0.7306, 0.5011, 0.4179, 0.4232, 0.3842, 0.4077, 0.4172, 0.4129, 0.3842, 0.4077, 0.3927, 0.3993, 0.4172, 0.4129, 0.4079, 0.3261, 0.4484, 0.326, 0.4368, 0.3358, 0.4079, 0.3261, 0.4368, 0.3358, 0.4087, 0.336, 0.7017, 0.08004, 0.7017, 0.1242, 0.6926, 0.08421, 0.7017, 0.1242, 0.6926, 0.12, 0.6926, 0.08421, 0.6187, 0.1281, 0.6187, 0.07686, 0.6274, 0.12, 0.6187, 0.07686, 0.6274, 0.08421, 0.6274, 0.12, 0.498, 0.06771, 0.498, 0.01382, 0.5105, 0.01991, 0.498, 0.06771, 0.5105, 0.01991, 0.5105, 0.06162, 0.5975, 0.01382, 0.5975, 0.06771, 0.5868, 0.01991, 0.5975, 0.06771, 0.5868, 0.06162, 0.5868, 0.01991, 0.8274, 0.4576, 0.7979, 0.4395, 0.8274, 0.4453, 0.7979, 0.4395, 0.8045, 0.4313, 0.8274, 0.4453, 0.8206, 0.3597, 0.8578, 0.3609, 0.8503, 0.3726, 0.8206, 0.3597, 0.8503, 0.3726, 0.8215, 0.3716, 0.2609, 0.5361, 0.257, 0.499, 0.272, 0.5277, 0.257, 0.499, 0.269, 0.499, 0.272, 0.5277, 0.335, 0.4707, 0.3552, 0.4988, 0.343, 0.4997, 0.335, 0.4707, 0.343, 0.4997, 0.3273, 0.4779, 0.5389, 0.08004, 0.5389, 0.1242, 0.5295, 0.08502, 0.5389, 0.1242, 0.5295, 0.1192, 0.5295, 0.08502, 0.4566, 0.1242, 0.4566, 0.08004, 0.4675, 0.08502, 0.4566, 0.1242, 0.4675, 0.08502, 0.4675, 0.1192, 0.8427, 0.007728, 0.8448, 0.06157, 0.8041, 0.06313, 0.8427, 0.007728, 0.8041, 0.06313, 0.7985, 0.00941, 0.3982, 0.2899, 0.4509, 0.2818, 0.4079, 0.3261, 0.4509, 0.2818, 0.4484, 0.326, 0.4079, 0.3261, 0.7017, 0.08004, 0.7392, 0.08004, 0.7392, 0.1242, 0.7017, 0.08004, 0.7392, 0.1242, 0.7017, 0.1242, 0.6537, 0.5576, 0.613, 0.5588, 0.6211, 0.5062, 0.6537, 0.5576, 0.6211, 0.5062, 0.6573, 0.5159, 0.1426, 0.01904, 0.1426, 0.06249, 0.1059, 0.06249, 0.1426, 0.01904, 0.1059, 0.06249, 0.1059, 0.01904, 0.0811, 0.3115, 0.03867, 0.3117, 0.0796, 0.2821, 0.03867, 0.3117, 0.02409, 0.2781, 0.0796, 0.2821, 0.1363, 0.08431, 0.1658, 0.08431, 0.1658, 0.1199, 0.1363, 0.08431, 0.1658, 0.1199, 0.1363, 0.1199, 0.5836, 0.143, 0.6182, 0.1551, 0.5917, 0.1981, 0.6182, 0.1551, 0.6211, 0.1974, 0.5917, 0.1981, 0.1481, 0.01382, 0.1481, 0.06771, 0.1426, 0.01904, 0.1481, 0.06771, 0.1426, 0.06249, 0.1426, 0.01904, 0.09764, 0.06771, 0.09764, 0.01382, 0.1059, 0.01904, 0.09764, 0.06771, 0.1059, 0.01904, 0.1059, 0.06249, 0.08706, 0.3179, 0.03445, 0.3181, 0.0811, 0.3115, 0.03445, 0.3181, 0.03867, 0.3117, 0.0811, 0.3115, 0.01664, 0.2717, 0.08547, 0.2768, 0.02409, 0.2781, 0.08547, 0.2768, 0.0796, 0.2821, 0.02409, 0.2781, 0.1734, 0.08004, 0.1734, 0.1242, 0.1658, 0.08431, 0.1734, 0.1242, 0.1658, 0.1199, 0.1658, 0.08431, 0.1296, 0.1242, 0.1296, 0.08004, 0.1363, 0.08431, 0.1296, 0.1242, 0.1363, 0.08431, 0.1363, 0.1199, 0.6243, 0.1504, 0.6279, 0.2029, 0.6211, 0.1974, 0.6243, 0.1504, 0.6211, 0.1974, 0.6182, 0.1551, 0.5868, 0.2043, 0.5768, 0.136, 0.5836, 0.143, 0.5868, 0.2043, 0.5836, 0.143, 0.5917, 0.1981, 0.8448, 0.06157, 0.8427, 0.007728, 0.8489, 0.01222, 0.8448, 0.06157, 0.8489, 0.01222, 0.8506, 0.05663, 0.8994, 0.005573, 0.9015, 0.05942, 0.8914, 0.0106, 0.9015, 0.05942, 0.8931, 0.05501, 0.8914, 0.0106, 0.6211, 0.5062, 0.613, 0.5588, 0.6142, 0.51, 0.613, 0.5588, 0.6076, 0.5534, 0.6142, 0.51, 0.5587, 0.5675, 0.5759, 0.4942, 0.5658, 0.5613, 0.5759, 0.4942, 0.58, 0.5008, 0.5658, 0.5613, 0.4509, 0.2818, 0.3982, 0.2899, 0.402, 0.2831, 0.4509, 0.2818, 0.402, 0.2831, 0.4455, 0.2764, 0.3862, 0.2447, 0.4596, 0.2275, 0.4533, 0.2346, 0.3862, 0.2447, 0.4533, 0.2346, 0.3928, 0.2489, 0.7392, 0.1242, 0.7392, 0.08004, 0.746, 0.08391, 0.7392, 0.1242, 0.746, 0.08391, 0.746, 0.1203, 0.7882, 0.08004, 0.7882, 0.1242, 0.7814, 0.08391, 0.7882, 0.1242, 0.7814, 0.1203, 0.7814, 0.08391, 0.6009, 0.428, 0.5849, 0.3805, 0.623, 0.3705, 0.6009, 0.428, 0.623, 0.3705, 0.6405, 0.3902, 0.6639, 0.3328, 0.6404, 0.3328, 0.6705, 0.2774, 0.6404, 0.3328, 0.6199, 0.2985, 0.6705, 0.2774, 0.6404, 0.3328, 0.623, 0.3474, 0.6199, 0.2985, 0.623, 0.3474, 0.5887, 0.3344, 0.6199, 0.2985, 0.5849, 0.3805, 0.5887, 0.3344, 0.623, 0.3474, 0.5849, 0.3805, 0.623, 0.3474, 0.623, 0.3705, 0.6061, 0.2059, 0.6705, 0.2774, 0.6199, 0.2985, 0.6061, 0.2059, 0.6199, 0.2985, 0.5583, 0.2424, 0.6507, 0.3605, 0.623, 0.3474, 0.6404, 0.3328, 0.5849, 0.3805, 0.4973, 0.3635, 0.5159, 0.2963, 0.5849, 0.3805, 0.5159, 0.2963, 0.5887, 0.3344, 0.5583, 0.2424, 0.6199, 0.2985, 0.5887, 0.3344, 0.5583, 0.2424, 0.5887, 0.3344, 0.5159, 0.2963, 0.4973, 0.3635, 0.5849, 0.3805, 0.6009, 0.428, 0.4973, 0.3635, 0.6009, 0.428, 0.4985, 0.428, 0.623, 0.3705, 0.623, 0.3474, 0.6507, 0.3605, 0.6405, 0.3902, 0.623, 0.3705, 0.6507, 0.3605, 0.6639, 0.3328, 0.6507, 0.3605, 0.6404, 0.3328])
me_mesh_006.materials.append(mat_portal)
me_mesh_006.update()
me_mesh_006.normals_split_custom_set([tuple(v) for v in zip(*[iter([0.9589, 0.2035, 0.1976, 0.8653, 0.5012, -1.109e-07, -0.01173, 0.2581, 0.966, 0.8653, 0.5012, -1.109e-07, -0.1096, 0.6026, 0.7905, -0.01173, 0.2581, 0.966, 0.8653, 0.5012, -1.109e-07, 0.9589, 0.2035, 0.1976, 0.6948, 0.1859, -0.6948, 0.8653, 0.5012, -1.109e-07, 0.6948, 0.1859, -0.6948, 0.6523, 0.3859, -0.6523, -0.598, 0.5336, -0.598, -0.6948, 0.1859, -0.6948, -0.9468, 0.2895, -0.1408, -0.598, 0.5336, -0.598, -0.9468, 0.2895, -0.1408, -0.672, 0.7405, -3.077e-06, -0.01173, 0.2581, 0.966, -0.1096, 0.6026, 0.7905, -0.9468, 0.2895, -0.1408, -0.1096, 0.6026, 0.7905, -0.672, 0.7405, -3.077e-06, -0.9468, 0.2895, -0.1408, 0.9485, 0.0, -0.3167, 0.7071, 0.0, -0.7071, 0.6948, 0.1859, -0.6948, 0.9485, 0.0, -0.3167, 0.6948, 0.1859, -0.6948, 0.9589, 0.2035, 0.1976, 0.1897, 0.9818, 1.702e-06, -0.598, 0.5336, -0.598, -0.672, 0.7405, -3.077e-06, -0.01173, 0.2581, 0.966, -0.9468, 0.2895, -0.1408, -0.9485, 0.0, 0.3167, -0.01173, 0.2581, 0.966, -0.9485, 0.0, 0.3167, 0.3167, 0.0, 0.9485, -0.7071, 0.0, -0.7071, -0.9485, 0.0, 0.3167, -0.9468, 0.2895, -0.1408, -0.7071, 0.0, -0.7071, -0.9468, 0.2895, -0.1408, -0.6948, 0.1859, -0.6948, 0.3167, 0.0, 0.9485, 0.9485, 0.0, -0.3167, 0.9589, 0.2035, 0.1976, 0.3167, 0.0, 0.9485, 0.9589, 0.2035, 0.1976, -0.01173, 0.2581, 0.966, -0.1096, 0.6026, 0.7905, 0.1897, 0.9818, 1.702e-06, -0.672, 0.7405, -3.077e-06, 0.8653, 0.5012, -1.109e-07, 0.1897, 0.9818, 1.702e-06, -0.1096, 0.6026, 0.7905, 0.8653, 0.5012, -1.109e-07, 0.6523, 0.3859, -0.6523, 0.1897, 0.9818, 1.702e-06, 0.3835, 0.0, -0.9235, 0.3835, -7.334e-11, -0.9236, -0.3836, 0.0, -0.9235, 0.3835, 0.0, -0.9235, -0.3836, 0.0, -0.9235, -0.3835, -3.43e-07, -0.9235, 0.3835, 0.0, 0.9235, 0.3835, 7.334e-11, 0.9236, -0.3835, 0.0, 0.9236, 0.3835, 0.0, 0.9235, -0.3835, 0.0, 0.9236, -0.3835, -7.823e-11, 0.9235, -1.0, 0.0, 0.0, -1.0, 0.0, 0.0, -0.9235, 0.0, 0.3835, -1.0, 0.0, 0.0, -0.9235, 0.0, 0.3835, -0.9236, 7.334e-11, 0.3835, 0.9236, 0.0, 0.3835, 0.9236, -6.845e-11, 0.3834, 0.9236, 0.0, -0.3834, 0.9236, 0.0, 0.3835, 0.9236, 0.0, -0.3834, 0.9236, 7.334e-11, -0.3835, 0.0, 1.0, 0.0, 0.0, 1.0, 0.0, 0.0, 1.0, 0.0, 0.0, 1.0, 0.0, 0.0, 1.0, 0.0, 0.0, 1.0, 0.0, 0.9236, 0.0, -0.3834, 0.3835, -7.334e-11, -0.9236, 0.3835, 0.0, -0.9235, 0.9236, 0.0, -0.3834, 0.3835, 0.0, -0.9235, 0.9236, 7.334e-11, -0.3835, -0.3836, 0.0, -0.9235, -0.7071, 0.0, -0.7071, -0.7071, 0.0, -0.7071, -0.3836, 0.0, -0.9235, -0.7071, 0.0, -0.7071, -0.3835, -3.43e-07, -0.9235, 0.9236, 0.0, 0.3835, 0.3835, 7.334e-11, 0.9236, 0.3835, 0.0, 0.9235, 0.9236, 0.0, 0.3835, 0.3835, 0.0, 0.9235, 0.9236, -6.845e-11, 0.3834, -0.3835, 0.0, 0.9236, -0.9236, 7.334e-11, 0.3835, -0.9235, 0.0, 0.3835, -0.3835, 0.0, 0.9236, -0.9235, 0.0, 0.3835, -0.3835, -7.823e-11, 0.9235, 0.0, 1.0, 0.0, 0.0, 1.0, 0.0, 0.0, 1.0, 0.0, 0.0, 1.0, 0.0, 0.0, 1.0, 0.0, 0.0, 1.0, 0.0, 0.0, 1.0, 0.0, 0.0, 1.0, 0.0, 0.0, 1.0, 0.0, 0.0, 1.0, 0.0, 0.0, 1.0, 0.0, 0.0, 1.0, 0.0, 0.3835, 0.0, -0.9236, 0.3835, -7.334e-11, -0.9236, -0.3835, 0.0, -0.9235, 0.3835, 0.0, -0.9236, -0.3835, 0.0, -0.9235, -0.3836, 8.312e-11, -0.9235, 0.3835, 0.0, 0.9236, 0.3835, 7.334e-11, 0.9236, -0.3834, 0.0, 0.9236, 0.3835, 0.0, 0.9236, -0.3834, 0.0, 0.9236, -0.3835, -7.334e-11, 0.9236, -0.9236, 0.0, -0.3835, -0.9235, 3.43e-07, -0.3835, -0.9236, 0.0, 0.3835, -0.9236, 0.0, -0.3835, -0.9236, 0.0, 0.3835, -0.9236, 7.334e-11, 0.3835, 0.9235, -0.0001465, 0.3835, 0.9236, -7.334e-11, 0.3835, 1.0, 0.0, 0.0, 0.9235, 6.475e-06, 0.3835, 1.0, 0.0, 0.0, 1.0, 0.0, 0.0, 0.0, 1.0, 0.0, 0.0, 1.0, 0.0, 0.0, 1.0, 0.0, 0.0, 1.0, 0.0, 0.0, 1.0, 0.0, 0.0, 1.0, 0.0, 0.7071, 0.0, -0.7071, 0.3835, -7.334e-11, -0.9236, 0.3835, 0.0, -0.9236, 0.7071, 0.0, -0.7071, 0.3835, 0.0, -0.9236, 0.7071, 0.0, -0.7071, -0.3835, 0.0, -0.9235, -0.9235, 3.43e-07, -0.3835, -0.9236, 0.0, -0.3835, -0.3835, 0.0, -0.9235, -0.9236, 0.0, -0.3835, -0.3836, 8.312e-11, -0.9235, 0.9235, -0.0001465, 0.3835, 0.3835, 7.334e-11, 0.9236, 0.3835, 0.0, 0.9236, 0.9235, -0.0001465, 0.3835, 0.3835, 0.0, 0.9236, 0.9236, -7.334e-11, 0.3835, -0.3834, 0.0, 0.9236, -0.9236, 7.334e-11, 0.3835, -0.9236, 0.0, 0.3835, -0.3834, 0.0, 0.9236, -0.9236, 0.0, 0.3835, -0.3835, -7.334e-11, 0.9236, 0.0, 1.0, 0.0, 0.0, 1.0, 0.0, 0.0, 1.0, 0.0, 0.0, 1.0, 0.0, 0.0, 1.0, 0.0, 0.0, 1.0, 0.0, 0.0, 1.0, 0.0, 0.0, 1.0, 0.0, 0.0, 1.0, 0.0, 0.0, 1.0, 0.0, 0.0, 1.0, 0.0, 0.0, 1.0, 0.0, 0.9192, 0.3677, 0.1408, 0.7634, 0.646, -1.148e-06, 0.1331, 0.548, 0.8258, 0.9192, 0.3677, 0.1408, 0.1331, 0.548, 0.8258, -0.2996, 0.3134, 0.9011, 0.7634, 0.646, -1.148e-06, 0.9192, 0.3677, 0.1408, 0.6138, 0.4965, -0.6138, 0.9192, 0.3677, 0.1408, 0.6982, 0.1584, -0.6982, 0.6138, 0.4965, -0.6138, -0.6592, 0.3619, -0.6592, -0.6867, 0.2386, -0.6867, -0.9011, 0.3134, -0.2996, -0.6592, 0.3619, -0.6592, -0.9011, 0.3134, -0.2996, -0.8769, 0.4502, 0.1683, -0.2996, 0.3134, 0.9011, 0.1331, 0.548, 0.8258, -0.8769, 0.4502, 0.1683, -0.2996, 0.3134, 0.9011, -0.8769, 0.4502, 0.1683, -0.9011, 0.3134, -0.2996, 0.9485, 0.0, -0.3168, 0.7071, 0.0, -0.7071, 0.6982, 0.1584, -0.6982, 0.9485, 0.0, -0.3168, 0.6982, 0.1584, -0.6982, 0.9192, 0.3677, 0.1408, -0.8769, 0.4502, 0.1683, -0.1607, 0.987, -4.37e-06, -0.6592, 0.3619, -0.6592, -0.2996, 0.3134, 0.9011, -0.9011, 0.3134, -0.2996, -0.9485, 0.0, 0.3168, -0.2996, 0.3134, 0.9011, -0.9485, 0.0, 0.3168, 0.3168, 0.0, 0.9485, -0.7071, 0.0, -0.7071, -0.9485, 0.0, 0.3168, -0.9011, 0.3134, -0.2996, -0.7071, 0.0, -0.7071, -0.9011, 0.3134, -0.2996, -0.6867, 0.2386, -0.6867, 0.3168, 0.0, 0.9485, 0.9485, 0.0, -0.3168, 0.9192, 0.3677, 0.1408, 0.3168, 0.0, 0.9485, 0.9192, 0.3677, 0.1408, -0.2996, 0.3134, 0.9011, 0.7634, 0.646, -1.148e-06, 0.6138, 0.4965, -0.6138, -0.1607, 0.987, -4.37e-06, 0.1331, 0.548, 0.8258, -0.1607, 0.987, -4.37e-06, -0.8769, 0.4502, 0.1683, 0.7634, 0.646, -1.148e-06, -0.1607, 0.987, -4.37e-06, 0.1331, 0.548, 0.8258, -0.6982, 0.1584, 0.6982, 0.1408, 0.3677, 0.9192, -0.6138, 0.4965, 0.6138, 0.1408, 0.3677, 0.9192, 0.03715, 0.5421, 0.8395, -0.6138, 0.4965, 0.6138, -0.6064, 0.5144, -0.6064, 0.02541, 0.5599, -0.8281, -0.6707, 0.3167, -0.6707, 0.02541, 0.5599, -0.8281, -0.1976, 0.2603, -0.9451, -0.6707, 0.3167, -0.6707, 0.02541, 0.5599, -0.8281, 0.8769, 0.4502, 0.1683, 0.9011, 0.3134, -0.2996, 0.02541, 0.5599, -0.8281, 0.9011, 0.3134, -0.2996, -0.1976, 0.2603, -0.9451, 0.1408, 0.3677, 0.9192, 0.9011, 0.3134, -0.2996, 0.8769, 0.4502, 0.1683, 0.1408, 0.3677, 0.9192, 0.8769, 0.4502, 0.1683, 0.03715, 0.5421, 0.8395, -0.7071, 0.0, -0.7071, -0.6707, 0.3167, -0.6707, -0.1976, 0.2603, -0.9451, -0.7071, 0.0, -0.7071, -0.1976, 0.2603, -0.9451, 0.3168, -2.769e-08, -0.9485, 0.8769, 0.4502, 0.1683, 0.02541, 0.5599, -0.8281, 0.1607, 0.987, -1.553e-06, 0.1408, 0.3677, 0.9192, -0.3168, -2.769e-08, 0.9485, 0.9485, -2.769e-08, 0.3168, 0.1408, 0.3677, 0.9192, 0.9485, -2.769e-08, 0.3168, 0.9011, 0.3134, -0.2996, 0.3168, -2.769e-08, -0.9485, -0.1976, 0.2603, -0.9451, 0.9011, 0.3134, -0.2996, 0.3168, -2.769e-08, -0.9485, 0.9011, 0.3134, -0.2996, 0.9485, -2.769e-08, 0.3168, -0.3168, -2.769e-08, 0.9485, 0.1408, 0.3677, 0.9192, -0.6982, 0.1584, 0.6982, -0.3168, -2.769e-08, 0.9485, -0.6982, 0.1584, 0.6982, -0.7071, 0.0, 0.7071, -0.6064, 0.5144, -0.6064, 0.1607, 0.987, -1.553e-06, 0.02541, 0.5599, -0.8281, 0.03715, 0.5421, 0.8395, 0.8769, 0.4502, 0.1683, 0.1607, 0.987, -1.553e-06, -0.6138, 0.4965, 0.6138, 0.03715, 0.5421, 0.8395, 0.1607, 0.987, -1.553e-06, -0.9578, 0.2835, -0.04691, -0.3623, 0.932, -0.01175, -0.946, 0.3232, -0.02351, -0.3623, 0.932, -0.01175, -0.368, 0.9298, 2.595e-05, -0.946, 0.3232, -0.02351, -0.1723, 0.985, -2.121e-05, -0.3956, 0.9184, -1.262e-07, -0.3956, 0.9184, 3.945e-07, -0.1723, 0.985, -2.121e-05, -0.3956, 0.9184, 3.945e-07, -0.07041, 0.9975, -9.313e-10, 0.4425, 0.8968, -7.092e-06, 0.1076, 0.9942, -5.038e-07, 0.1076, 0.9942, 5.193e-07, 0.4425, 0.8968, -7.092e-06, 0.1076, 0.9942, 5.193e-07, 0.4425, 0.8968, -8.326e-07, 0.3875, 0.9219, -3.014e-05, 0.9706, 0.2407, 5.092e-06, 0.9706, 0.2407, 2.775e-05, 0.3875, 0.9219, -3.014e-05, 0.9706, 0.2407, 2.775e-05, 0.3875, 0.9219, -2.79e-06, 1.0, 0.009762, 6.503e-07, 0.8453, 0.5342, 1.192e-07, 0.8454, 0.5342, 8.254e-07, 1.0, 0.009762, 6.503e-07, 0.8454, 0.5342, 8.254e-07, 1.0, 0.009783, -9.518e-07, 0.9184, 0.3956, 7.366e-07, 0.804, -0.5946, 1.417e-05, 0.9457, -0.325, 0.0, 0.9184, 0.3956, 7.366e-07, 0.9457, -0.325, 0.0, 0.9184, 0.3956, 9.565e-07, 0.9063, 0.4227, -4.823e-06, 0.9997, -0.02543, 0.0, 0.9997, -0.02533, -5.867e-11, 0.9063, 0.4227, -4.823e-06, 0.9997, -0.02533, -5.867e-11, 0.9062, 0.4228, 1.103e-06, -1.0, 0.007881, 0.0, -1.0, 0.007879, 0.0, -1.0, 0.007399, 1.756e-07, -1.0, 0.007401, 0.0, -1.0, 0.007401, 0.0, -1.0, 0.007401, 0.0, -0.9135, 0.4069, -3.099e-06, -0.9374, -0.3484, 1.386e-06, -0.9374, -0.3484, -5.959e-06, -0.9135, 0.4069, -3.099e-06, -0.9374, -0.3484, -5.959e-06, -0.7871, 0.6168, 1.546e-07, -0.8528, 0.5222, 0.007833, -0.9999, -0.005877, -0.01174, -0.9873, 0.1587, 1.662e-06, -0.8528, 0.5222, 0.007833, -0.9873, 0.1587, 1.662e-06, -0.8392, 0.5438, -2.852e-06, 0.2582, -0.001953, 0.9661, -0.08416, -0.4052, 0.9103, -0.07828, -0.4071, 0.91, 0.2582, -0.001953, 0.9661, -0.07828, -0.4071, 0.91, 0.3839, 0.0705, 0.9207, -0.286, -0.1254, 0.95, 0.2742, 0.003933, 0.9617, -0.1254, -0.1332, 0.9831, 0.2742, 0.003933, 0.9617, 0.2742, -8.309e-06, 0.9617, -0.1254, -0.1332, 0.9831, -0.276, 0.001971, 0.9611, 0.2857, -0.1311, 0.9493, 0.1291, -0.1389, 0.9819, -0.276, 0.001971, 0.9611, 0.1291, -0.1389, 0.9819, -0.276, 0.001956, 0.9612, 0.005886, -0.2291, 0.9734, -0.3109, 0.02346, 0.9502, -0.3072, 0.0313, 0.9511, 0.005886, -0.2291, 0.9734, -0.3072, 0.0313, 0.9511, 0.1506, -0.4499, 0.8803, -0.1116, 0.2428, 0.9636, 0.06468, -0.3448, 0.9364, -0.139, 0.1371, 0.9808, 0.06468, -0.3448, 0.9364, 0.08808, -0.4091, 0.9082, -0.139, 0.1371, 0.9808, -0.139, -0.2623, 0.9549, -0.1722, -0.5341, 0.8277, -0.0841, 0.0978, 0.9916, -0.139, -0.2623, 0.9549, -0.0841, 0.0978, 0.9916, -0.09588, 0.2603, 0.9608, -0.04106, 0.009771, 0.9991, -0.05284, 0.009787, 0.9986, 0.05668, 0.4535, 0.8895, -0.05284, 0.009787, 0.9986, 0.05088, 0.4482, 0.8925, 0.05668, 0.4535, 0.8895, 0.039, 0.005973, 0.9992, 0.04892, 0.007827, 0.9988, 0.03714, -0.001858, 0.9993, 0.039, 0.005973, 0.9992, 0.03714, -0.001858, 0.9993, 0.03723, -0.003483, 0.9993, 0.1528, -0.4799, 0.8639, 0.1176, -0.2391, 0.9639, 0.007816, 0.2797, 0.9601, 0.1176, -0.2391, 0.9639, -0.07239, 0.5478, 0.8335, 0.007816, 0.2797, 0.9601, -0.07441, -0.3896, 0.918, 0.1193, 0.2366, 0.9642, 0.139, 0.1233, 0.9826, -0.07441, -0.3896, 0.918, 0.139, 0.1233, 0.9826, -0.07438, -0.3895, 0.918, -0.03913, -0.1956, -0.9799, 0.3073, 0.02152, -0.9514, 0.2916, 0.05479, -0.955, -0.03913, -0.1956, -0.9799, 0.2916, 0.05479, -0.955, -0.1822, -0.4152, -0.8913, 0.2742, 0.003937, -0.9617, -0.286, -0.1254, -0.95, -0.1254, -0.1332, -0.9831, 0.2742, 0.003937, -0.9617, -0.1254, -0.1332, -0.9831, 0.2742, -7.902e-06, -0.9617, 0.2857, -0.1311, -0.9493, -0.276, 0.001967, -0.9611, 0.1291, -0.1389, -0.9819, -0.276, 0.001967, -0.9611, -0.276, 0.001955, -0.9612, 0.1291, -0.1389, -0.9819, -0.3108, 0.02346, -0.9502, 0.005886, -0.2291, -0.9734, -0.3072, 0.0313, -0.9511, 0.005886, -0.2291, -0.9734, 0.1506, -0.4499, -0.8803, -0.3072, 0.0313, -0.9511, 0.06468, -0.3448, -0.9364, -0.1116, 0.2428, -0.9636, -0.139, 0.1371, -0.9808, 0.06468, -0.3448, -0.9364, -0.139, 0.1371, -0.9808, 0.08808, -0.4091, -0.9082, -0.0841, 0.0978, -0.9916, -0.1722, -0.5341, -0.8277, -0.139, -0.2623, -0.9549, -0.0841, 0.0978, -0.9916, -0.139, -0.2623, -0.9549, -0.09588, 0.2603, -0.9608, 0.05087, 0.4482, -0.8925, -0.05284, 0.009787, -0.9986, 0.05668, 0.4535, -0.8895, -0.05284, 0.009787, -0.9986, -0.04114, 0.009663, -0.9991, 0.05668, 0.4535, -0.8895, 0.03715, -0.001931, -0.9993, 0.04896, 0.007834, -0.9988, 0.03911, 0.005867, -0.9992, 0.03716, -0.001999, -0.9993, 0.03911, 0.005868, -0.9992, 0.03723, -0.003483, -0.9993, -0.0724, 0.5478, -0.8335, 0.1176, -0.2391, -0.9639, 0.007805, 0.2797, -0.9601, 0.1176, -0.2391, -0.9639, 0.1528, -0.4799, -0.8639, 0.007805, 0.2797, -0.9601, 0.1292, 0.2662, -0.9552, -0.07436, -0.3405, -0.9373, 0.139, 0.1233, -0.9826, -0.07436, -0.3405, -0.9373, -0.08615, -0.4092, -0.9084, 0.139, 0.1233, -0.9826, -0.964, 0.266, 3.792e-06, -0.964, 0.2658, 0.0, -0.7178, 0.6963, -1.216e-06, -0.964, 0.266, 3.792e-06, -0.7178, 0.6963, -1.216e-06, -0.5064, 0.8623, 1.029e-05, -0.9404, -0.3402, 2.384e-06, -0.9404, -0.3401, -4.151e-06, -0.9826, 0.1859, 2.831e-07, -0.9404, -0.3402, 2.384e-06, -0.9826, 0.1859, 2.831e-07, -0.9701, 0.2425, 1.366e-05, -0.9998, 0.02151, -1.236e-05, -0.6363, -0.7714, -1.106e-06, -0.6363, -0.7714, 1.735e-07, -0.9998, 0.02151, -1.236e-05, -0.6363, -0.7714, 1.735e-07, -0.9998, 0.02155, 8.382e-09, -0.4913, -0.871, -2.353e-06, -0.7498, -0.6617, 1.229e-07, -0.7498, -0.6617, 0.0, -0.4913, -0.871, -2.353e-06, -0.7498, -0.6617, 0.0, -0.4913, -0.871, 1.591e-06, -0.4798, -0.8774, -1.054e-06, 0.0274, -0.9996, 1.526e-06, 0.02741, -0.9996, -7.26e-07, -0.4798, -0.8774, -1.054e-06, 0.02741, -0.9996, -7.26e-07, -0.4798, -0.8774, 8.987e-07, 0.0313, -0.9995, -1.131e-06, 0.552, -0.8339, -2.813e-07, 0.4013, -0.916, -6.149e-06, 0.0313, -0.9995, -1.131e-06, 0.4013, -0.916, -6.149e-06, 0.03129, -0.9995, 5.746e-07, 0.7061, -0.7081, 3.63e-07, 0.6202, -0.7845, 1.511e-06, 0.7061, -0.7081, 1.562e-07, 0.6202, -0.7845, 1.511e-06, 0.6202, -0.7845, 1.201e-06, 0.7061, -0.7081, 1.562e-07, 0.868, -0.4966, -7.155e-06, 1.0, 0.007829, -9.444e-07, 0.9919, -0.1271, 6.047e-07, 0.868, -0.4966, -7.155e-06, 0.9919, -0.1271, 6.047e-07, 0.7002, -0.7139, -2.572e-06, 0.9987, -0.05097, 5.811e-06, 0.9202, -0.3915, 0.0, 0.7273, 0.6863, -7.525e-07, 0.9987, -0.05097, 5.811e-06, 0.7273, 0.6863, -7.525e-07, 0.7273, 0.6863, 1.199e-07, 0.9761, 0.2173, 0.0, 0.9761, 0.2173, 0.0, 0.9956, -0.09374, -2.761e-08, 0.9761, 0.2173, 0.0, 0.9956, -0.09374, -2.761e-08, 0.9956, -0.09384, 3.206e-08, 0.9997, -0.02533, -5.867e-11, 0.9997, -0.02543, 0.0, 0.9997, -0.02533, -3.221e-08, 0.9997, -0.02533, -5.867e-11, 0.9997, -0.02533, -3.221e-08, 0.9997, -0.02533, 3.206e-08, -0.04114, 0.009663, -0.9991, -0.05284, 0.009787, -0.9986, -0.04104, 2.768e-05, -0.9992, -0.04114, 0.009663, -0.9991, -0.04104, 2.768e-05, -0.9992, -0.04105, 9.11e-06, -0.9992, -0.9998, 0.01953, 0.0, -0.964, 0.2658, 0.0, -0.964, 0.266, 3.792e-06, -0.9998, 0.01953, 3.245e-08, -0.964, 0.2659, -3.167e-06, -0.9998, 0.01953, -2.934e-11, -0.04109, -3.308e-05, 0.9992, -0.05284, 0.009787, 0.9986, -0.04106, 0.009771, 0.9991, -0.04105, 9.033e-06, 0.9992, -0.04106, 0.009775, 0.9991, -0.04105, 9.028e-06, 0.9992, -1.0, 0.007399, 1.756e-07, -1.0, 0.007879, 0.0, -0.8999, 0.4362, 3.684e-06, -1.0, 0.007399, 1.756e-07, -0.8999, 0.4362, 3.684e-06, -0.8998, 0.4362, -1.274e-06, 0.03911, 0.005867, -0.9992, 0.04896, 0.007834, -0.9988, -0.04502, 0.4247, -0.9042, 0.04896, 0.007834, -0.9988, -0.03714, 0.4185, -0.9075, -0.04502, 0.4247, -0.9042, 0.7207, 0.6933, 0.0, 0.9761, 0.2173, 0.0, 0.9761, 0.2173, 0.0, 0.7207, 0.6933, 0.0, 0.9761, 0.2173, 0.0, 0.5269, 0.85, 5.767e-06, -0.03713, 0.4185, 0.9075, 0.04892, 0.007827, 0.9988, -0.045, 0.4247, 0.9042, 0.04892, 0.007827, 0.9988, 0.039, 0.005973, 0.9992, -0.045, 0.4247, 0.9042, 0.9184, 0.3956, 7.366e-07, 0.9184, 0.3956, 9.565e-07, 0.8454, 0.5342, 8.254e-07, 0.9184, 0.3956, 7.366e-07, 0.8454, 0.5342, 8.254e-07, 0.8453, 0.5342, 1.192e-07, 0.9706, 0.2407, 2.775e-05, 0.9706, 0.2407, 5.092e-06, 1.0, 0.009762, 6.503e-07, 0.9706, 0.2407, 2.775e-05, 1.0, 0.009762, 6.503e-07, 1.0, 0.009783, -9.518e-07, 0.005886, -0.2291, 0.9734, 0.1506, -0.4499, 0.8803, 0.06468, -0.3448, 0.9364, 0.1506, -0.4499, 0.8803, 0.08808, -0.4091, 0.9082, 0.06468, -0.3448, 0.9364, -0.09588, 0.2603, 0.9608, -0.0841, 0.0978, 0.9916, -0.1116, 0.2428, 0.9636, -0.09588, 0.2603, 0.9608, -0.1116, 0.2428, 0.9636, -0.139, 0.1371, 0.9808, -0.0841, 0.0978, -0.9916, -0.09588, 0.2603, -0.9608, -0.1116, 0.2428, -0.9636, -0.09588, 0.2603, -0.9608, -0.139, 0.1371, -0.9808, -0.1116, 0.2428, -0.9636, 0.1506, -0.4499, -0.8803, 0.005886, -0.2291, -0.9734, 0.06468, -0.3448, -0.9364, 0.1506, -0.4499, -0.8803, 0.06468, -0.3448, -0.9364, 0.08808, -0.4091, -0.9082, -0.4913, -0.871, -2.353e-06, -0.4913, -0.871, 1.591e-06, -0.6363, -0.7714, 1.735e-07, -0.4913, -0.871, -2.353e-06, -0.6363, -0.7714, 1.735e-07, -0.6363, -0.7714, -1.106e-06, -0.9701, 0.2425, 1.366e-05, -0.9826, 0.1859, 2.831e-07, -0.9998, 0.02151, -1.236e-05, -0.9701, 0.2425, 1.366e-05, -0.9998, 0.02151, -1.236e-05, -0.9998, 0.02155, 8.382e-09, 0.3875, 0.9219, -3.014e-05, 0.3875, 0.9219, -2.79e-06, 0.1076, 0.9942, 5.193e-07, 0.3875, 0.9219, -3.014e-05, 0.1076, 0.9942, 5.193e-07, 0.1076, 0.9942, -5.038e-07, 0.276, 0.9612, -1.025e-05, -0.1624, 0.9867, -7.443e-06, 0.4425, 0.8968, -7.092e-06, 0.276, 0.9612, -1.025e-05, 0.4425, 0.8968, -7.092e-06, 0.4425, 0.8968, -8.326e-07, -0.009795, -0.131, 0.9913, 1.094e-05, -0.1332, 0.9911, 0.2857, -0.1311, 0.9493, 1.094e-05, -0.1332, 0.9911, 0.1291, -0.1389, 0.9819, 0.2857, -0.1311, 0.9493, -0.3072, 0.0313, 0.9511, -0.3109, 0.02346, 0.9502, -0.276, 0.001971, 0.9611, -0.3072, 0.0313, 0.9511, -0.276, 0.001971, 0.9611, -0.276, 0.001956, 0.9612, -0.3108, 0.02346, -0.9502, -0.3072, 0.0313, -0.9511, -0.276, 0.001967, -0.9611, -0.3072, 0.0313, -0.9511, -0.276, 0.001955, -0.9612, -0.276, 0.001967, -0.9611, 1.135e-05, -0.1332, -0.9911, -0.009796, -0.131, -0.9913, 0.2857, -0.1311, -0.9493, 1.135e-05, -0.1332, -0.9911, 0.2857, -0.1311, -0.9493, 0.1291, -0.1389, -0.9819, 0.1507, -0.9886, -3.282e-06, -0.01757, -0.9998, 1.621e-06, 0.02741, -0.9996, -7.26e-07, 0.1507, -0.9886, -3.282e-06, 0.02741, -0.9996, -7.26e-07, 0.0274, -0.9996, 1.526e-06, -0.7498, -0.6617, 0.0, -0.7498, -0.6617, 1.229e-07, -0.4798, -0.8774, -1.054e-06, -0.7498, -0.6617, 0.0, -0.4798, -0.8774, -1.054e-06, -0.4798, -0.8774, 8.987e-07, -0.9578, 0.2835, -0.04691, -0.946, 0.3232, -0.02351, -0.9999, -0.005877, -0.01174, -0.946, 0.3232, -0.02351, -0.9873, 0.1587, 1.662e-06, -0.9999, -0.005877, -0.01174, -0.8339, 0.5519, 0.003906, -0.9589, 0.2838, 0.003921, -0.8528, 0.5222, 0.007833, -0.8339, 0.5519, 0.003906, -0.8528, 0.5222, 0.007833, -0.8392, 0.5438, -2.852e-06, 0.09791, 0.1116, 0.9889, 0.1097, 0.2585, 0.9598, 0.1193, 0.2366, 0.9642, 0.1097, 0.2585, 0.9598, 0.139, 0.1233, 0.9826, 0.1193, 0.2366, 0.9642, -0.07828, -0.4071, 0.91, -0.08416, -0.4052, 0.9103, -0.07441, -0.3896, 0.918, -0.07828, -0.4071, 0.91, -0.07441, -0.3896, 0.918, -0.07438, -0.3895, 0.918, -0.03913, -0.1956, -0.9799, -0.1822, -0.4152, -0.8913, -0.07436, -0.3405, -0.9373, -0.1822, -0.4152, -0.8913, -0.08615, -0.4092, -0.9084, -0.07436, -0.3405, -0.9373, 0.1135, 0.2133, -0.9704, 0.1174, 0.1917, -0.9744, 0.1292, 0.2662, -0.9552, 0.1135, 0.2133, -0.9704, 0.1292, 0.2662, -0.9552, 0.139, 0.1233, -0.9826, 0.9756, 0.2194, -8.448e-08, 0.9837, 0.1799, -6.948e-07, 1.0, 0.007829, -9.444e-07, 0.9837, 0.1799, -6.948e-07, 0.9919, -0.1271, 6.047e-07, 1.0, 0.007829, -9.444e-07, 0.6202, -0.7845, 1.201e-06, 0.6202, -0.7845, 1.511e-06, 0.7002, -0.7139, -2.572e-06, 0.6202, -0.7845, 1.511e-06, 0.868, -0.4966, -7.155e-06, 0.7002, -0.7139, -2.572e-06, -0.1624, 0.9867, -7.443e-06, 0.276, 0.9612, -1.025e-05, -0.3956, 0.9184, 3.945e-07, -0.1624, 0.9867, -7.443e-06, -0.3956, 0.9184, 3.945e-07, -0.3956, 0.9184, -1.262e-07, -0.368, 0.9298, 2.595e-05, -0.3623, 0.932, -0.01175, -0.07041, 0.9975, -9.313e-10, -0.3623, 0.932, -0.01175, -0.1723, 0.985, -2.121e-05, -0.07041, 0.9975, -9.313e-10, 0.2582, -0.001953, 0.9661, 0.3839, 0.0705, 0.9207, 0.2742, 0.003933, 0.9617, 0.3839, 0.0705, 0.9207, 0.2742, -8.309e-06, 0.9617, 0.2742, 0.003933, 0.9617, 1.094e-05, -0.1332, 0.9911, -0.009795, -0.131, 0.9913, -0.286, -0.1254, 0.95, 1.094e-05, -0.1332, 0.9911, -0.286, -0.1254, 0.95, -0.1254, -0.1332, 0.9831, -0.009796, -0.131, -0.9913, 1.135e-05, -0.1332, -0.9911, -0.286, -0.1254, -0.95, 1.135e-05, -0.1332, -0.9911, -0.1254, -0.1332, -0.9831, -0.286, -0.1254, -0.95, 0.2916, 0.05479, -0.955, 0.3073, 0.02152, -0.9514, 0.2742, 0.003937, -0.9617, 0.2916, 0.05479, -0.955, 0.2742, 0.003937, -0.9617, 0.2742, -7.902e-06, -0.9617, 0.7061, -0.7081, 3.63e-07, 0.7061, -0.7081, 1.562e-07, 0.552, -0.8339, -2.813e-07, 0.7061, -0.7081, 1.562e-07, 0.4013, -0.916, -6.149e-06, 0.552, -0.8339, -2.813e-07, -0.01757, -0.9998, 1.621e-06, 0.1507, -0.9886, -3.282e-06, 0.0313, -0.9995, -1.131e-06, -0.01757, -0.9998, 1.621e-06, 0.0313, -0.9995, -1.131e-06, 0.03129, -0.9995, 5.746e-07, -0.9666, -0.2564, -0.007826, -0.8245, -0.5659, 1.319e-05, -0.9589, 0.2838, 0.003921, -0.9666, -0.2564, -0.007826, -0.9589, 0.2838, 0.003921, -0.8339, 0.5519, 0.003906, 0.1409, -0.3561, -0.9237, 0.1487, -0.3639, -0.9195, 0.1135, 0.2133, -0.9704, 0.1487, -0.3639, -0.9195, 0.1174, 0.1917, -0.9744, 0.1135, 0.2133, -0.9704, 0.9756, 0.2194, -8.448e-08, 0.9744, -0.225, 1.032e-06, 0.9744, -0.225, 1.498e-06, 0.9756, 0.2194, -8.448e-08, 0.9744, -0.225, 1.498e-06, 0.9837, 0.1799, -6.948e-07, 0.09791, 0.1116, 0.9889, 0.1546, -0.4874, 0.8594, 0.1351, -0.233, 0.9631, 0.09791, 0.1116, 0.9889, 0.1351, -0.233, 0.9631, 0.1097, 0.2585, 0.9598, 0.9416, -0.3367, -1.773e-06, 0.9416, -0.3367, 6.967e-06, 0.9006, 0.4347, 2.526e-06, 0.9416, -0.3367, -1.773e-06, 0.9006, 0.4347, 2.526e-06, 0.7793, 0.6266, 0.0, -0.1721, -0.5319, -0.8291, -0.1312, -0.2703, -0.9538, -0.0039, 0.2915, -0.9566, -0.1312, -0.2703, -0.9538, 0.09204, 0.5836, -0.8068, -0.0039, 0.2915, -0.9566, -0.758, 0.6523, -3.953e-07, -0.8697, -0.4936, 8.307e-07, -0.9844, -0.1762, -1.559e-06, -0.758, 0.6523, -3.953e-07, -0.9844, -0.1762, -1.559e-06, -0.758, 0.6523, 3.409e-06, 0.09204, 0.5836, 0.8068, -0.1312, -0.2703, 0.9538, -0.003896, 0.2915, 0.9566, -0.1312, -0.2703, 0.9538, -0.1721, -0.5319, 0.8291, -0.003896, 0.2915, 0.9566, 0.9457, -0.325, 0.0, 0.804, -0.5946, 1.417e-05, 0.9416, -0.3367, -1.773e-06, 0.804, -0.5946, 1.417e-05, 0.9416, -0.3367, 6.967e-06, 0.9416, -0.3367, -1.773e-06, 0.9063, 0.4227, -4.823e-06, 0.9062, 0.4228, 1.103e-06, 0.7793, 0.6266, 0.0, 0.9063, 0.4227, -4.823e-06, 0.7793, 0.6266, 0.0, 0.9006, 0.4347, 2.526e-06, -0.139, -0.2623, -0.9549, -0.1722, -0.5341, -0.8277, -0.1721, -0.5319, -0.8291, -0.1722, -0.5341, -0.8277, -0.1312, -0.2703, -0.9538, -0.1721, -0.5319, -0.8291, 0.05087, 0.4482, -0.8925, 0.05668, 0.4535, -0.8895, 0.09204, 0.5836, -0.8068, 0.05668, 0.4535, -0.8895, -0.0039, 0.2915, -0.9566, 0.09204, 0.5836, -0.8068, -0.9404, -0.3401, -4.151e-06, -0.9404, -0.3402, 2.384e-06, -0.8697, -0.4936, 8.307e-07, -0.9404, -0.3402, 2.384e-06, -0.9844, -0.1762, -1.559e-06, -0.8697, -0.4936, 8.307e-07, -0.5064, 0.8623, 1.029e-05, -0.7178, 0.6963, -1.216e-06, -0.758, 0.6523, -3.953e-07, -0.5064, 0.8623, 1.029e-05, -0.758, 0.6523, -3.953e-07, -0.758, 0.6523, 3.409e-06, -0.1722, -0.5341, 0.8277, -0.139, -0.2623, 0.9549, -0.1721, -0.5319, 0.8291, -0.1722, -0.5341, 0.8277, -0.1721, -0.5319, 0.8291, -0.1312, -0.2703, 0.9538, 0.05668, 0.4535, 0.8895, 0.05088, 0.4482, 0.8925, 0.09204, 0.5836, 0.8068, 0.05668, 0.4535, 0.8895, 0.09204, 0.5836, 0.8068, -0.003896, 0.2915, 0.9566, -0.8245, -0.5659, 1.319e-05, -0.9666, -0.2564, -0.007826, -0.9374, -0.3484, -5.959e-06, -0.8245, -0.5659, 1.319e-05, -0.9374, -0.3484, -5.959e-06, -0.9374, -0.3484, 1.386e-06, -0.8998, 0.4362, -1.274e-06, -0.8999, 0.4362, 3.684e-06, -0.7871, 0.6168, 1.546e-07, -0.8999, 0.4362, 3.684e-06, -0.9135, 0.4069, -3.099e-06, -0.7871, 0.6168, 1.546e-07, 0.1351, -0.233, 0.9631, 0.1546, -0.4874, 0.8594, 0.1528, -0.4799, 0.8639, 0.1546, -0.4874, 0.8594, 0.1176, -0.2391, 0.9639, 0.1528, -0.4799, 0.8639, -0.03713, 0.4185, 0.9075, -0.045, 0.4247, 0.9042, -0.07239, 0.5478, 0.8335, -0.045, 0.4247, 0.9042, 0.007816, 0.2797, 0.9601, -0.07239, 0.5478, 0.8335, 0.1487, -0.3639, -0.9195, 0.1409, -0.3561, -0.9237, 0.1528, -0.4799, -0.8639, 0.1487, -0.3639, -0.9195, 0.1528, -0.4799, -0.8639, 0.1176, -0.2391, -0.9639, -0.04502, 0.4247, -0.9042, -0.03714, 0.4185, -0.9075, -0.0724, 0.5478, -0.8335, -0.04502, 0.4247, -0.9042, -0.0724, 0.5478, -0.8335, 0.007805, 0.2797, -0.9601, 0.9744, -0.225, 1.498e-06, 0.9744, -0.225, 1.032e-06, 0.9202, -0.3915, 0.0, 0.9744, -0.225, 1.498e-06, 0.9202, -0.3915, 0.0, 0.9987, -0.05097, 5.811e-06, 0.7207, 0.6933, 0.0, 0.5269, 0.85, 5.767e-06, 0.7273, 0.6863, -7.525e-07, 0.5269, 0.85, 5.767e-06, 0.7273, 0.6863, 1.199e-07, 0.7273, 0.6863, -7.525e-07, -0.6948, 0.1859, 0.6948, 0.3072, 0.2446, 0.9197, -0.2287, 0.5903, 0.7741, -0.6948, 0.1859, 0.6948, -0.2287, 0.5903, 0.7741, -0.6523, 0.3859, 0.6523, -0.6523, 0.3859, -0.6523, -0.2287, 0.5903, -0.7741, -0.6853, 0.2467, -0.6853, -0.2287, 0.5903, -0.7741, -0.01173, 0.2581, -0.966, -0.6853, 0.2467, -0.6853, -0.2287, 0.5903, -0.7741, 0.7461, 0.6658, 1.898e-07, -0.01173, 0.2581, -0.966, 0.7461, 0.6658, 1.898e-07, 0.9589, 0.2035, -0.1976, -0.01173, 0.2581, -0.966, 0.3072, 0.2446, 0.9197, 0.9589, 0.2035, -0.1976, 0.7461, 0.6658, 1.898e-07, 0.3072, 0.2446, 0.9197, 0.7461, 0.6658, 1.898e-07, -0.2287, 0.5903, 0.7741, -0.7071, 0.0, -0.7071, -0.6853, 0.2467, -0.6853, -0.01173, 0.2581, -0.966, -0.7071, 0.0, -0.7071, -0.01173, 0.2581, -0.966, 0.3167, -2.769e-08, -0.9485, -0.1897, 0.9818, -1.406e-05, 0.7461, 0.6658, 1.898e-07, -0.2287, 0.5903, -0.7741, 0.3072, 0.2446, 0.9197, -0.3167, -2.769e-08, 0.9485, 0.9485, -2.769e-08, 0.3167, 0.3072, 0.2446, 0.9197, 0.9485, -2.769e-08, 0.3167, 0.9589, 0.2035, -0.1976, 0.3167, -2.769e-08, -0.9485, -0.01173, 0.2581, -0.966, 0.9589, 0.2035, -0.1976, 0.3167, -2.769e-08, -0.9485, 0.9589, 0.2035, -0.1976, 0.9485, -2.769e-08, 0.3167, -0.3167, -2.769e-08, 0.9485, 0.3072, 0.2446, 0.9197, -0.6948, 0.1859, 0.6948, -0.3167, -2.769e-08, 0.9485, -0.6948, 0.1859, 0.6948, -0.7071, 0.0, 0.7071, -0.2287, 0.5903, 0.7741, 0.7461, 0.6658, 1.898e-07, -0.1897, 0.9818, -1.406e-05, -0.6523, 0.3859, 0.6523, -0.2287, 0.5903, 0.7741, -0.1897, 0.9818, -1.406e-05, -0.6523, 0.3859, -0.6523, -0.1897, 0.9818, -1.406e-05, -0.2287, 0.5903, -0.7741])] * 3)])
me_mesh_007 = bpy.data.meshes.new('Mesh.007')
me_mesh_007.from_pydata([(-0.1817, 1.49e-08, -0.006343), (0.006343, 2.235e-08, -0.1817), (-0.006343, -2.049e-08, 0.1817), (0.1817, -1.118e-08, 0.006343)], [], [(1, 3, 2, 0)])
me_mesh_007.polygons.foreach_set('use_smooth', [True] * 1)
_uv = me_mesh_007.uv_layers.new(name='map1')
_uv.uv.foreach_set('vector', [1.0, 0.0, 1.0, 1.0, 0.0, 1.0, 0.0, 0.0])
me_mesh_007.materials.append(mat_spin)
me_mesh_007.update()
me_mesh_007.normals_split_custom_set([tuple(v) for v in zip(*[iter([-6.758e-08, -1.0, -1.203e-07, -6.758e-08, -1.0, -1.203e-07, -6.758e-08, -1.0, -1.203e-07, -6.758e-08, -1.0, -1.203e-07])] * 3)])
me_mesh_001 = bpy.data.meshes.new('Mesh.001')
me_mesh_001.from_pydata([(2.067, -0.7252, 0.06311), (1.462, -2.185, 0.06311), (1.194, -1.917, -1.129), (1.462, -0.7252, -1.397), (0.001629, -2.185, -1.397), (0.001629, -0.7252, -2.002), (0.001629, -2.79, 0.06311), (-1.458, -2.185, 0.06311), (-2.063, -0.7252, 0.06311), (-1.19, -1.917, -1.129), (-1.458, -0.7252, -1.397), (0.001955, 2.17, -0.3869), (-0.3344, 2.267, -0.2736), (0.002043, 2.975, 0.06269), (-1.458, 0.7351, 0.06311), (-1.19, 0.4668, -1.129), (1.462, 0.7351, 0.06311), (1.194, 0.4668, -1.129), (0.3793, 2.397, 0.0628), (0.372, 2.197, -0.3072), (-0.4371, 2.302, 0.06282), (1.462, -0.7252, 1.523), (1.194, 0.4668, 1.255), (0.001963, 2.252, 0.4663), (0.2725, 2.406, 0.3332), (-0.3046, 2.33, 0.3693), (-1.19, 0.4668, 1.255), (-1.458, -0.7252, 1.523), (0.001629, -2.185, 1.523), (1.194, -1.917, 1.255), (0.001629, -0.7252, 2.128), (-1.19, -1.917, 1.255), (0.001766, 0.5106, 1.438), (0.001629, -0.7248, -2.002), (0.001778, 0.5801, -1.274)], [], [(0, 1, 2), (0, 2, 3), (4, 5, 2), (5, 3, 2), (4, 2, 6), (2, 1, 6), (7, 8, 9), (8, 10, 9), (4, 6, 9), (6, 7, 9), (11, 12, 13), (14, 15, 8), (15, 10, 8), (16, 0, 17), (0, 3, 17), (13, 18, 19), (19, 11, 13), (12, 20, 13), (21, 0, 22), (0, 16, 22), (13, 23, 24), (25, 23, 13), (14, 8, 26), (8, 27, 26), (28, 6, 29), (6, 1, 29), (21, 30, 29), (30, 28, 29), (10, 5, 9), (5, 4, 9), (24, 18, 13), (13, 20, 25), (1, 0, 29), (0, 21, 29), (27, 8, 31), (8, 7, 31), (7, 6, 31), (6, 28, 31), (28, 30, 31), (30, 27, 31), (27, 30, 26), (30, 32, 26), (22, 32, 30), (22, 30, 21), (33, 34, 17), (33, 17, 3), (33, 3, 5), (33, 5, 10), (33, 10, 15), (33, 15, 34), (17, 34, 19), (34, 11, 19), (34, 15, 12), (34, 12, 11), (14, 20, 12), (14, 12, 15), (25, 20, 14), (25, 14, 26), (26, 32, 25), (32, 23, 25), (24, 23, 32), (24, 32, 22), (16, 18, 24), (16, 24, 22), (19, 18, 16), (19, 16, 17)])
me_mesh_001.polygons.foreach_set('use_smooth', [True] * 66)
_k = set([(0, 1), (0, 2), (0, 3), (0, 16), (0, 17), (0, 21), (0, 22), (0, 29), (1, 2), (1, 6), (1, 29), (2, 3), (2, 4), (2, 5), (2, 6), (3, 5), (3, 17), (3, 33), (4, 5), (4, 6), (4, 9), (5, 9), (5, 10), (5, 33), (6, 7), (6, 9), (6, 28), (6, 29), (6, 31), (7, 8), (7, 9), (7, 31), (8, 9), (8, 10), (8, 14), (8, 15), (8, 26), (8, 27), (8, 31), (9, 10), (10, 15), (10, 33), (11, 13), (11, 34), (12, 13), (12, 15), (13, 18), (13, 19), (13, 20), (13, 23), (13, 24), (13, 25), (14, 15), (14, 20), (14, 26), (15, 33), (16, 17), (16, 18), (16, 22), (17, 19), (17, 33), (21, 22), (21, 29), (21, 30), (22, 24), (22, 30), (23, 32), (25, 26), (26, 27), (26, 30), (27, 30), (27, 31), (28, 29), (28, 30), (28, 31), (29, 30), (30, 31), (30, 32), (33, 34)])
me_mesh_001.attributes.new('sharp_edge', 'BOOLEAN', 'EDGE').data.foreach_set('value', [ (min(e.vertices), max(e.vertices)) in _k for e in me_mesh_001.edges])
_uv = me_mesh_001.uv_layers.new(name='map1')
_uv.uv.foreach_set('vector', [0.9425, 0.3977, 0.913, 0.4107, 0.9113, 0.3924, 0.9425, 0.3977, 0.9113, 0.3924, 0.9269, 0.3811, 0.8964, 0.3817, 0.9111, 0.366, 0.9113, 0.3924, 0.9111, 0.366, 0.9269, 0.3811, 0.9113, 0.3924, 0.8964, 0.3817, 0.9113, 0.3924, 0.8807, 0.4, 0.9113, 0.3924, 0.913, 0.4107, 0.8807, 0.4, 0.8668, 0.3692, 0.8764, 0.337, 0.884, 0.3678, 0.8764, 0.337, 0.8951, 0.3522, 0.884, 0.3678, 0.8964, 0.3817, 0.8807, 0.4, 0.884, 0.3678, 0.8807, 0.4, 0.8668, 0.3692, 0.884, 0.3678, 0.9443, 0.3304, 0.9412, 0.3248, 0.9545, 0.3197, 0.9052, 0.3214, 0.9095, 0.3393, 0.8764, 0.337, 0.9095, 0.3393, 0.8951, 0.3522, 0.8764, 0.337, 0.9559, 0.3685, 0.9425, 0.3977, 0.9377, 0.3658, 0.9425, 0.3977, 0.9269, 0.3811, 0.9377, 0.3658, 0.9545, 0.3197, 0.9559, 0.3316, 0.9497, 0.3343, 0.9497, 0.3343, 0.9443, 0.3304, 0.9545, 0.3197, 0.9412, 0.3248, 0.9403, 0.319, 0.9545, 0.3197, 0.9684, 0.5469, 0.9863, 0.5633, 0.9537, 0.5582, 0.9863, 0.5633, 0.9567, 0.5762, 0.9537, 0.5582, 0.9077, 0.5751, 0.9172, 0.5659, 0.9185, 0.5715, 0.9121, 0.563, 0.9172, 0.5659, 0.9077, 0.5751, 0.9094, 0.5254, 0.9253, 0.4965, 0.9271, 0.5297, 0.9253, 0.4965, 0.9402, 0.5156, 0.9271, 0.5297, 0.9697, 0.5172, 0.9878, 0.501, 0.9807, 0.5323, 0.9878, 0.501, 0.998, 0.5326, 0.9807, 0.5323, 0.9684, 0.5469, 0.9538, 0.5315, 0.9807, 0.5323, 0.9538, 0.5315, 0.9697, 0.5172, 0.9807, 0.5323, 0.8951, 0.3522, 0.9111, 0.366, 0.884, 0.3678, 0.9111, 0.366, 0.8964, 0.3817, 0.884, 0.3678, 0.9185, 0.5715, 0.9197, 0.5762, 0.9077, 0.5751, 0.9077, 0.5751, 0.9067, 0.5609, 0.9121, 0.563, 0.998, 0.5326, 0.9863, 0.5633, 0.9807, 0.5323, 0.9863, 0.5633, 0.9684, 0.5469, 0.9807, 0.5323, 0.9402, 0.5156, 0.9253, 0.4965, 0.9558, 0.5048, 0.9253, 0.4965, 0.9573, 0.4876, 0.9558, 0.5048, 0.9573, 0.4876, 0.9878, 0.501, 0.9558, 0.5048, 0.9878, 0.501, 0.9697, 0.5172, 0.9558, 0.5048, 0.9697, 0.5172, 0.9538, 0.5315, 0.9558, 0.5048, 0.9538, 0.5315, 0.9402, 0.5156, 0.9558, 0.5048, 0.9402, 0.5156, 0.9538, 0.5315, 0.9271, 0.5297, 0.9538, 0.5315, 0.9395, 0.5449, 0.9271, 0.5297, 0.9537, 0.5582, 0.9395, 0.5449, 0.9538, 0.5315, 0.9537, 0.5582, 0.9538, 0.5315, 0.9684, 0.5469, 0.9111, 0.366, 0.9254, 0.3509, 0.9377, 0.3658, 0.9111, 0.366, 0.9377, 0.3658, 0.9269, 0.3811, 0.9111, 0.366, 0.9269, 0.3811, 0.9111, 0.366, 0.9111, 0.366, 0.9111, 0.366, 0.8951, 0.3522, 0.9111, 0.366, 0.8951, 0.3522, 0.9095, 0.3393, 0.9111, 0.366, 0.9095, 0.3393, 0.9254, 0.3509, 0.9377, 0.3658, 0.9254, 0.3509, 0.9497, 0.3343, 0.9254, 0.3509, 0.9443, 0.3304, 0.9497, 0.3343, 0.9254, 0.3509, 0.9095, 0.3393, 0.9412, 0.3248, 0.9254, 0.3509, 0.9412, 0.3248, 0.9443, 0.3304, 0.9052, 0.3214, 0.9403, 0.319, 0.9412, 0.3248, 0.9052, 0.3214, 0.9412, 0.3248, 0.9095, 0.3393, 0.9121, 0.563, 0.9067, 0.5609, 0.9094, 0.5254, 0.9121, 0.563, 0.9094, 0.5254, 0.9271, 0.5297, 0.9271, 0.5297, 0.9395, 0.5449, 0.9121, 0.563, 0.9395, 0.5449, 0.9172, 0.5659, 0.9121, 0.563, 0.9185, 0.5715, 0.9172, 0.5659, 0.9395, 0.5449, 0.9185, 0.5715, 0.9395, 0.5449, 0.9537, 0.5582, 0.9567, 0.5762, 0.9197, 0.5762, 0.9185, 0.5715, 0.9567, 0.5762, 0.9185, 0.5715, 0.9537, 0.5582, 0.9497, 0.3343, 0.9559, 0.3316, 0.9559, 0.3685, 0.9497, 0.3343, 0.9559, 0.3685, 0.9377, 0.3658])
me_mesh_001.materials.append(mat_flames_001)
me_mesh_001.update()
me_mesh_001.normals_split_custom_set([tuple(v) for v in zip(*[iter([0.8863, -0.3671, -0.2822, 0.8863, -0.3671, -0.2822, 0.8863, -0.3671, -0.2822, 0.8864, -0.2822, -0.367, 0.8864, -0.2822, -0.367, 0.8864, -0.2822, -0.367, 0.2822, -0.3671, -0.8863, 0.2822, -0.3671, -0.8863, 0.2822, -0.3671, -0.8863, 0.367, -0.2822, -0.8864, 0.367, -0.2822, -0.8864, 0.367, -0.2822, -0.8864, 0.2821, -0.8864, -0.367, 0.2821, -0.8864, -0.367, 0.2821, -0.8864, -0.367, 0.367, -0.8864, -0.2821, 0.367, -0.8864, -0.2821, 0.367, -0.8864, -0.2821, -0.8863, -0.3671, -0.2822, -0.8863, -0.3671, -0.2822, -0.8863, -0.3671, -0.2822, -0.8864, -0.2822, -0.367, -0.8864, -0.2822, -0.367, -0.8864, -0.2822, -0.367, -0.2822, -0.8864, -0.367, -0.2822, -0.8864, -0.367, -0.2822, -0.8864, -0.367, -0.3671, -0.8863, -0.2822, -0.3671, -0.8863, -0.2822, -0.3671, -0.8863, -0.2822, -0.1508, 0.4817, -0.8633, -0.1508, 0.4817, -0.8633, -0.1508, 0.4817, -0.8633, -0.8864, 0.367, -0.2821, -0.8864, 0.367, -0.2821, -0.8864, 0.367, -0.2821, -0.8864, 0.2821, -0.367, -0.8864, 0.2821, -0.367, -0.8864, 0.2821, -0.367, 0.8864, 0.367, -0.2821, 0.8864, 0.367, -0.2821, 0.8864, 0.367, -0.2821, 0.8864, 0.2821, -0.367, 0.8864, 0.2821, -0.367, 0.8864, 0.2821, -0.367, 0.7999, 0.5212, -0.2974, 0.7999, 0.5212, -0.2974, 0.7999, 0.5212, -0.2974, 0.1508, 0.4817, -0.8633, 0.1508, 0.4817, -0.8633, 0.1508, 0.4817, -0.8633, -0.7999, 0.5213, -0.2974, -0.7999, 0.5213, -0.2974, -0.7999, 0.5213, -0.2974, 0.8863, 0.2822, 0.3671, 0.8863, 0.2822, 0.3671, 0.8863, 0.2822, 0.3671, 0.8864, 0.367, 0.2822, 0.8864, 0.367, 0.2822, 0.8864, 0.367, 0.2822, 0.1506, 0.4817, 0.8633, 0.1506, 0.4817, 0.8633, 0.1506, 0.4817, 0.8633, -0.1506, 0.4817, 0.8633, -0.1506, 0.4817, 0.8633, -0.1506, 0.4817, 0.8633, -0.8864, 0.367, 0.2822, -0.8864, 0.367, 0.2822, -0.8864, 0.367, 0.2822, -0.8863, 0.2822, 0.3671, -0.8863, 0.2822, 0.3671, -0.8863, 0.2822, 0.3671, 0.2822, -0.8863, 0.3671, 0.2822, -0.8863, 0.3671, 0.2822, -0.8863, 0.3671, 0.367, -0.8864, 0.2822, 0.367, -0.8864, 0.2822, 0.367, -0.8864, 0.2822, 0.367, -0.2822, 0.8864, 0.367, -0.2822, 0.8864, 0.367, -0.2822, 0.8864, 0.2821, -0.3671, 0.8863, 0.2821, -0.3671, 0.8863, 0.2821, -0.3671, 0.8863, -0.3671, -0.2822, -0.8863, -0.3671, -0.2822, -0.8863, -0.3671, -0.2822, -0.8863, -0.2822, -0.3671, -0.8863, -0.2822, -0.3671, -0.8863, -0.2822, -0.3671, -0.8863, 0.7998, 0.5213, 0.2975, 0.7998, 0.5213, 0.2975, 0.7998, 0.5213, 0.2975, -0.7998, 0.5214, 0.2975, -0.7998, 0.5214, 0.2975, -0.7998, 0.5214, 0.2975, 0.8863, -0.3671, 0.2822, 0.8863, -0.3671, 0.2822, 0.8863, -0.3671, 0.2822, 0.8863, -0.2822, 0.3671, 0.8863, -0.2822, 0.3671, 0.8863, -0.2822, 0.3671, -0.8863, -0.2822, 0.3671, -0.8863, -0.2822, 0.3671, -0.8863, -0.2822, 0.3671, -0.8863, -0.3671, 0.2822, -0.8863, -0.3671, 0.2822, -0.8863, -0.3671, 0.2822, -0.3671, -0.8863, 0.2822, -0.3671, -0.8863, 0.2822, -0.3671, -0.8863, 0.2822, -0.2822, -0.8863, 0.3671, -0.2822, -0.8863, 0.3671, -0.2822, -0.8863, 0.3671, -0.2822, -0.3671, 0.8863, -0.2822, -0.3671, 0.8863, -0.2822, -0.3671, 0.8863, -0.3671, -0.2822, 0.8863, -0.3671, -0.2822, 0.8863, -0.3671, -0.2822, 0.8863, -0.3671, 0.2822, 0.8863, -0.3671, 0.2822, 0.8863, -0.3671, 0.2822, 0.8863, -0.1506, 0.4817, 0.8633, -0.1506, 0.4817, 0.8633, -0.1506, 0.4817, 0.8633, 0.1506, 0.4817, 0.8633, 0.1506, 0.4817, 0.8633, 0.1506, 0.4817, 0.8633, 0.367, 0.2821, 0.8864, 0.367, 0.2821, 0.8864, 0.367, 0.2821, 0.8864, 0.1508, 0.4817, -0.8633, 0.1508, 0.4817, -0.8633, 0.1508, 0.4817, -0.8633, 0.3671, 0.2821, -0.8864, 0.3671, 0.2821, -0.8864, 0.3671, 0.2821, -0.8864, 0.3826, 0.0, -0.9239, 0.3826, 0.0, -0.9239, 0.3826, 0.0, -0.9239, -0.3826, 0.0, -0.9239, -0.3826, 0.0, -0.9239, -0.3826, 0.0, -0.9239, -0.3672, 0.2822, -0.8863, -0.3672, 0.2822, -0.8863, -0.3672, 0.2822, -0.8863, -0.1508, 0.4817, -0.8633, -0.1508, 0.4817, -0.8633, -0.1508, 0.4817, -0.8633, 0.1508, 0.4817, -0.8633, 0.1508, 0.4817, -0.8633, 0.1508, 0.4817, -0.8633, 0.1508, 0.4817, -0.8633, 0.1508, 0.4817, -0.8633, 0.1508, 0.4817, -0.8633, -0.1508, 0.4817, -0.8633, -0.1508, 0.4817, -0.8633, -0.1508, 0.4817, -0.8633, -0.1508, 0.4817, -0.8633, -0.1508, 0.4817, -0.8633, -0.1508, 0.4817, -0.8633, -0.7999, 0.5213, -0.2974, -0.7999, 0.5213, -0.2974, -0.7999, 0.5213, -0.2974, -0.7999, 0.5213, -0.2974, -0.7999, 0.5213, -0.2974, -0.7999, 0.5213, -0.2974, -0.7998, 0.5214, 0.2975, -0.7998, 0.5214, 0.2975, -0.7998, 0.5214, 0.2975, -0.7998, 0.5214, 0.2975, -0.7998, 0.5214, 0.2975, -0.7998, 0.5214, 0.2975, -0.1506, 0.4817, 0.8633, -0.1506, 0.4817, 0.8633, -0.1506, 0.4817, 0.8633, -0.1506, 0.4817, 0.8633, -0.1506, 0.4817, 0.8633, -0.1506, 0.4817, 0.8633, 0.1506, 0.4817, 0.8633, 0.1506, 0.4817, 0.8633, 0.1506, 0.4817, 0.8633, 0.1506, 0.4817, 0.8633, 0.1506, 0.4817, 0.8633, 0.1506, 0.4817, 0.8633, 0.7998, 0.5213, 0.2975, 0.7998, 0.5213, 0.2975, 0.7998, 0.5213, 0.2975, 0.7998, 0.5213, 0.2975, 0.7998, 0.5213, 0.2975, 0.7998, 0.5213, 0.2975, 0.7999, 0.5212, -0.2974, 0.7999, 0.5212, -0.2974, 0.7999, 0.5212, -0.2974, 0.7999, 0.5212, -0.2974, 0.7999, 0.5212, -0.2974, 0.7999, 0.5212, -0.2974])] * 3)])
me_mesh_002 = bpy.data.meshes.new('Mesh.002')
me_mesh_002.from_pydata([(2.067, -0.7252, 0.06311), (1.462, -2.185, 0.06311), (1.194, -1.917, -1.129), (1.462, -0.7252, -1.397), (0.001629, -2.185, -1.397), (0.001629, -0.7252, -2.002), (0.001629, -2.79, 0.06311), (-1.458, -2.185, 0.06311), (-2.063, -0.7252, 0.06311), (-1.19, -1.917, -1.129), (-1.458, -0.7252, -1.397), (0.001955, 2.17, -0.3869), (-0.3344, 2.267, -0.2736), (0.002043, 2.975, 0.06269), (-1.458, 0.7351, 0.06311), (-1.19, 0.4668, -1.129), (1.462, 0.7351, 0.06311), (1.194, 0.4668, -1.129), (0.3793, 2.397, 0.0628), (0.372, 2.197, -0.3072), (-0.4371, 2.302, 0.06282), (1.462, -0.7252, 1.523), (1.194, 0.4668, 1.255), (0.001963, 2.252, 0.4663), (0.2725, 2.406, 0.3332), (-0.3046, 2.33, 0.3693), (-1.19, 0.4668, 1.255), (-1.458, -0.7252, 1.523), (0.001629, -2.185, 1.523), (1.194, -1.917, 1.255), (0.001629, -0.7252, 2.128), (-1.19, -1.917, 1.255), (0.001766, 0.5106, 1.438), (0.001629, -0.7248, -2.002), (0.001778, 0.5801, -1.274)], [], [(0, 1, 2), (0, 2, 3), (4, 5, 2), (5, 3, 2), (4, 2, 6), (2, 1, 6), (7, 8, 9), (8, 10, 9), (4, 6, 9), (6, 7, 9), (11, 12, 13), (14, 15, 8), (15, 10, 8), (16, 0, 17), (0, 3, 17), (13, 18, 19), (19, 11, 13), (12, 20, 13), (21, 0, 22), (0, 16, 22), (13, 23, 24), (25, 23, 13), (14, 8, 26), (8, 27, 26), (28, 6, 29), (6, 1, 29), (21, 30, 29), (30, 28, 29), (10, 5, 9), (5, 4, 9), (24, 18, 13), (13, 20, 25), (1, 0, 29), (0, 21, 29), (27, 8, 31), (8, 7, 31), (7, 6, 31), (6, 28, 31), (28, 30, 31), (30, 27, 31), (27, 30, 26), (30, 32, 26), (22, 32, 30), (22, 30, 21), (33, 34, 17), (33, 17, 3), (33, 3, 5), (33, 5, 10), (33, 10, 15), (33, 15, 34), (17, 34, 19), (34, 11, 19), (34, 15, 12), (34, 12, 11), (14, 20, 12), (14, 12, 15), (25, 20, 14), (25, 14, 26), (26, 32, 25), (32, 23, 25), (24, 23, 32), (24, 32, 22), (16, 18, 24), (16, 24, 22), (19, 18, 16), (19, 16, 17)])
me_mesh_002.polygons.foreach_set('use_smooth', [True] * 66)
_k = set([(0, 1), (0, 2), (0, 3), (0, 16), (0, 17), (0, 21), (0, 22), (0, 29), (1, 2), (1, 6), (1, 29), (2, 3), (2, 4), (2, 5), (2, 6), (3, 5), (3, 17), (3, 33), (4, 5), (4, 6), (4, 9), (5, 9), (5, 10), (5, 33), (6, 7), (6, 9), (6, 28), (6, 29), (6, 31), (7, 8), (7, 9), (7, 31), (8, 9), (8, 10), (8, 14), (8, 15), (8, 26), (8, 27), (8, 31), (9, 10), (10, 15), (10, 33), (11, 13), (11, 34), (12, 13), (12, 15), (13, 18), (13, 19), (13, 20), (13, 23), (13, 24), (13, 25), (14, 15), (14, 20), (14, 26), (15, 33), (16, 17), (16, 18), (16, 22), (17, 19), (17, 33), (21, 22), (21, 29), (21, 30), (22, 24), (22, 30), (23, 32), (25, 26), (26, 27), (26, 30), (27, 30), (27, 31), (28, 29), (28, 30), (28, 31), (29, 30), (30, 31), (30, 32), (33, 34)])
me_mesh_002.attributes.new('sharp_edge', 'BOOLEAN', 'EDGE').data.foreach_set('value', [ (min(e.vertices), max(e.vertices)) in _k for e in me_mesh_002.edges])
_uv = me_mesh_002.uv_layers.new(name='map1')
_uv.uv.foreach_set('vector', [0.9425, 0.3977, 0.913, 0.4107, 0.9113, 0.3924, 0.9425, 0.3977, 0.9113, 0.3924, 0.9269, 0.3811, 0.8964, 0.3817, 0.9111, 0.366, 0.9113, 0.3924, 0.9111, 0.366, 0.9269, 0.3811, 0.9113, 0.3924, 0.8964, 0.3817, 0.9113, 0.3924, 0.8807, 0.4, 0.9113, 0.3924, 0.913, 0.4107, 0.8807, 0.4, 0.8668, 0.3692, 0.8764, 0.337, 0.884, 0.3678, 0.8764, 0.337, 0.8951, 0.3522, 0.884, 0.3678, 0.8964, 0.3817, 0.8807, 0.4, 0.884, 0.3678, 0.8807, 0.4, 0.8668, 0.3692, 0.884, 0.3678, 0.9443, 0.3304, 0.9412, 0.3248, 0.9545, 0.3197, 0.9052, 0.3214, 0.9095, 0.3393, 0.8764, 0.337, 0.9095, 0.3393, 0.8951, 0.3522, 0.8764, 0.337, 0.9559, 0.3685, 0.9425, 0.3977, 0.9377, 0.3658, 0.9425, 0.3977, 0.9269, 0.3811, 0.9377, 0.3658, 0.9545, 0.3197, 0.9559, 0.3316, 0.9497, 0.3343, 0.9497, 0.3343, 0.9443, 0.3304, 0.9545, 0.3197, 0.9412, 0.3248, 0.9403, 0.319, 0.9545, 0.3197, 0.9684, 0.5469, 0.9863, 0.5633, 0.9537, 0.5582, 0.9863, 0.5633, 0.9567, 0.5762, 0.9537, 0.5582, 0.9077, 0.5751, 0.9172, 0.5659, 0.9185, 0.5715, 0.9121, 0.563, 0.9172, 0.5659, 0.9077, 0.5751, 0.9094, 0.5254, 0.9253, 0.4965, 0.9271, 0.5297, 0.9253, 0.4965, 0.9402, 0.5156, 0.9271, 0.5297, 0.9697, 0.5172, 0.9878, 0.501, 0.9807, 0.5323, 0.9878, 0.501, 0.998, 0.5326, 0.9807, 0.5323, 0.9684, 0.5469, 0.9538, 0.5315, 0.9807, 0.5323, 0.9538, 0.5315, 0.9697, 0.5172, 0.9807, 0.5323, 0.8951, 0.3522, 0.9111, 0.366, 0.884, 0.3678, 0.9111, 0.366, 0.8964, 0.3817, 0.884, 0.3678, 0.9185, 0.5715, 0.9197, 0.5762, 0.9077, 0.5751, 0.9077, 0.5751, 0.9067, 0.5609, 0.9121, 0.563, 0.998, 0.5326, 0.9863, 0.5633, 0.9807, 0.5323, 0.9863, 0.5633, 0.9684, 0.5469, 0.9807, 0.5323, 0.9402, 0.5156, 0.9253, 0.4965, 0.9558, 0.5048, 0.9253, 0.4965, 0.9573, 0.4876, 0.9558, 0.5048, 0.9573, 0.4876, 0.9878, 0.501, 0.9558, 0.5048, 0.9878, 0.501, 0.9697, 0.5172, 0.9558, 0.5048, 0.9697, 0.5172, 0.9538, 0.5315, 0.9558, 0.5048, 0.9538, 0.5315, 0.9402, 0.5156, 0.9558, 0.5048, 0.9402, 0.5156, 0.9538, 0.5315, 0.9271, 0.5297, 0.9538, 0.5315, 0.9395, 0.5449, 0.9271, 0.5297, 0.9537, 0.5582, 0.9395, 0.5449, 0.9538, 0.5315, 0.9537, 0.5582, 0.9538, 0.5315, 0.9684, 0.5469, 0.9111, 0.366, 0.9254, 0.3509, 0.9377, 0.3658, 0.9111, 0.366, 0.9377, 0.3658, 0.9269, 0.3811, 0.9111, 0.366, 0.9269, 0.3811, 0.9111, 0.366, 0.9111, 0.366, 0.9111, 0.366, 0.8951, 0.3522, 0.9111, 0.366, 0.8951, 0.3522, 0.9095, 0.3393, 0.9111, 0.366, 0.9095, 0.3393, 0.9254, 0.3509, 0.9377, 0.3658, 0.9254, 0.3509, 0.9497, 0.3343, 0.9254, 0.3509, 0.9443, 0.3304, 0.9497, 0.3343, 0.9254, 0.3509, 0.9095, 0.3393, 0.9412, 0.3248, 0.9254, 0.3509, 0.9412, 0.3248, 0.9443, 0.3304, 0.9052, 0.3214, 0.9403, 0.319, 0.9412, 0.3248, 0.9052, 0.3214, 0.9412, 0.3248, 0.9095, 0.3393, 0.9121, 0.563, 0.9067, 0.5609, 0.9094, 0.5254, 0.9121, 0.563, 0.9094, 0.5254, 0.9271, 0.5297, 0.9271, 0.5297, 0.9395, 0.5449, 0.9121, 0.563, 0.9395, 0.5449, 0.9172, 0.5659, 0.9121, 0.563, 0.9185, 0.5715, 0.9172, 0.5659, 0.9395, 0.5449, 0.9185, 0.5715, 0.9395, 0.5449, 0.9537, 0.5582, 0.9567, 0.5762, 0.9197, 0.5762, 0.9185, 0.5715, 0.9567, 0.5762, 0.9185, 0.5715, 0.9537, 0.5582, 0.9497, 0.3343, 0.9559, 0.3316, 0.9559, 0.3685, 0.9497, 0.3343, 0.9559, 0.3685, 0.9377, 0.3658])
me_mesh_002.materials.append(mat_flames_002)
me_mesh_002.update()
me_mesh_002.normals_split_custom_set([tuple(v) for v in zip(*[iter([0.8863, -0.3671, -0.2822, 0.8863, -0.3671, -0.2822, 0.8863, -0.3671, -0.2822, 0.8864, -0.2822, -0.367, 0.8864, -0.2822, -0.367, 0.8864, -0.2822, -0.367, 0.2822, -0.3671, -0.8863, 0.2822, -0.3671, -0.8863, 0.2822, -0.3671, -0.8863, 0.367, -0.2822, -0.8864, 0.367, -0.2822, -0.8864, 0.367, -0.2822, -0.8864, 0.2821, -0.8864, -0.367, 0.2821, -0.8864, -0.367, 0.2821, -0.8864, -0.367, 0.367, -0.8864, -0.2821, 0.367, -0.8864, -0.2821, 0.367, -0.8864, -0.2821, -0.8863, -0.3671, -0.2822, -0.8863, -0.3671, -0.2822, -0.8863, -0.3671, -0.2822, -0.8864, -0.2822, -0.367, -0.8864, -0.2822, -0.367, -0.8864, -0.2822, -0.367, -0.2822, -0.8864, -0.367, -0.2822, -0.8864, -0.367, -0.2822, -0.8864, -0.367, -0.3671, -0.8863, -0.2822, -0.3671, -0.8863, -0.2822, -0.3671, -0.8863, -0.2822, -0.1508, 0.4817, -0.8633, -0.1508, 0.4817, -0.8633, -0.1508, 0.4817, -0.8633, -0.8864, 0.367, -0.2821, -0.8864, 0.367, -0.2821, -0.8864, 0.367, -0.2821, -0.8864, 0.2821, -0.367, -0.8864, 0.2821, -0.367, -0.8864, 0.2821, -0.367, 0.8864, 0.367, -0.2821, 0.8864, 0.367, -0.2821, 0.8864, 0.367, -0.2821, 0.8864, 0.2821, -0.367, 0.8864, 0.2821, -0.367, 0.8864, 0.2821, -0.367, 0.7999, 0.5212, -0.2974, 0.7999, 0.5212, -0.2974, 0.7999, 0.5212, -0.2974, 0.1508, 0.4817, -0.8633, 0.1508, 0.4817, -0.8633, 0.1508, 0.4817, -0.8633, -0.7999, 0.5213, -0.2974, -0.7999, 0.5213, -0.2974, -0.7999, 0.5213, -0.2974, 0.8863, 0.2822, 0.3671, 0.8863, 0.2822, 0.3671, 0.8863, 0.2822, 0.3671, 0.8864, 0.367, 0.2822, 0.8864, 0.367, 0.2822, 0.8864, 0.367, 0.2822, 0.1506, 0.4817, 0.8633, 0.1506, 0.4817, 0.8633, 0.1506, 0.4817, 0.8633, -0.1506, 0.4817, 0.8633, -0.1506, 0.4817, 0.8633, -0.1506, 0.4817, 0.8633, -0.8864, 0.367, 0.2822, -0.8864, 0.367, 0.2822, -0.8864, 0.367, 0.2822, -0.8863, 0.2822, 0.3671, -0.8863, 0.2822, 0.3671, -0.8863, 0.2822, 0.3671, 0.2822, -0.8863, 0.3671, 0.2822, -0.8863, 0.3671, 0.2822, -0.8863, 0.3671, 0.367, -0.8864, 0.2822, 0.367, -0.8864, 0.2822, 0.367, -0.8864, 0.2822, 0.367, -0.2822, 0.8864, 0.367, -0.2822, 0.8864, 0.367, -0.2822, 0.8864, 0.2821, -0.3671, 0.8863, 0.2821, -0.3671, 0.8863, 0.2821, -0.3671, 0.8863, -0.3671, -0.2822, -0.8863, -0.3671, -0.2822, -0.8863, -0.3671, -0.2822, -0.8863, -0.2822, -0.3671, -0.8863, -0.2822, -0.3671, -0.8863, -0.2822, -0.3671, -0.8863, 0.7998, 0.5213, 0.2975, 0.7998, 0.5213, 0.2975, 0.7998, 0.5213, 0.2975, -0.7998, 0.5214, 0.2975, -0.7998, 0.5214, 0.2975, -0.7998, 0.5214, 0.2975, 0.8863, -0.3671, 0.2822, 0.8863, -0.3671, 0.2822, 0.8863, -0.3671, 0.2822, 0.8863, -0.2822, 0.3671, 0.8863, -0.2822, 0.3671, 0.8863, -0.2822, 0.3671, -0.8863, -0.2822, 0.3671, -0.8863, -0.2822, 0.3671, -0.8863, -0.2822, 0.3671, -0.8863, -0.3671, 0.2822, -0.8863, -0.3671, 0.2822, -0.8863, -0.3671, 0.2822, -0.3671, -0.8863, 0.2822, -0.3671, -0.8863, 0.2822, -0.3671, -0.8863, 0.2822, -0.2822, -0.8863, 0.3671, -0.2822, -0.8863, 0.3671, -0.2822, -0.8863, 0.3671, -0.2822, -0.3671, 0.8863, -0.2822, -0.3671, 0.8863, -0.2822, -0.3671, 0.8863, -0.3671, -0.2822, 0.8863, -0.3671, -0.2822, 0.8863, -0.3671, -0.2822, 0.8863, -0.3671, 0.2822, 0.8863, -0.3671, 0.2822, 0.8863, -0.3671, 0.2822, 0.8863, -0.1506, 0.4817, 0.8633, -0.1506, 0.4817, 0.8633, -0.1506, 0.4817, 0.8633, 0.1506, 0.4817, 0.8633, 0.1506, 0.4817, 0.8633, 0.1506, 0.4817, 0.8633, 0.367, 0.2821, 0.8864, 0.367, 0.2821, 0.8864, 0.367, 0.2821, 0.8864, 0.1508, 0.4817, -0.8633, 0.1508, 0.4817, -0.8633, 0.1508, 0.4817, -0.8633, 0.3671, 0.2821, -0.8864, 0.3671, 0.2821, -0.8864, 0.3671, 0.2821, -0.8864, 0.3826, 0.0, -0.9239, 0.3826, 0.0, -0.9239, 0.3826, 0.0, -0.9239, -0.3826, 0.0, -0.9239, -0.3826, 0.0, -0.9239, -0.3826, 0.0, -0.9239, -0.3672, 0.2822, -0.8863, -0.3672, 0.2822, -0.8863, -0.3672, 0.2822, -0.8863, -0.1508, 0.4817, -0.8633, -0.1508, 0.4817, -0.8633, -0.1508, 0.4817, -0.8633, 0.1508, 0.4817, -0.8633, 0.1508, 0.4817, -0.8633, 0.1508, 0.4817, -0.8633, 0.1508, 0.4817, -0.8633, 0.1508, 0.4817, -0.8633, 0.1508, 0.4817, -0.8633, -0.1508, 0.4817, -0.8633, -0.1508, 0.4817, -0.8633, -0.1508, 0.4817, -0.8633, -0.1508, 0.4817, -0.8633, -0.1508, 0.4817, -0.8633, -0.1508, 0.4817, -0.8633, -0.7999, 0.5213, -0.2974, -0.7999, 0.5213, -0.2974, -0.7999, 0.5213, -0.2974, -0.7999, 0.5213, -0.2974, -0.7999, 0.5213, -0.2974, -0.7999, 0.5213, -0.2974, -0.7998, 0.5214, 0.2975, -0.7998, 0.5214, 0.2975, -0.7998, 0.5214, 0.2975, -0.7998, 0.5214, 0.2975, -0.7998, 0.5214, 0.2975, -0.7998, 0.5214, 0.2975, -0.1506, 0.4817, 0.8633, -0.1506, 0.4817, 0.8633, -0.1506, 0.4817, 0.8633, -0.1506, 0.4817, 0.8633, -0.1506, 0.4817, 0.8633, -0.1506, 0.4817, 0.8633, 0.1506, 0.4817, 0.8633, 0.1506, 0.4817, 0.8633, 0.1506, 0.4817, 0.8633, 0.1506, 0.4817, 0.8633, 0.1506, 0.4817, 0.8633, 0.1506, 0.4817, 0.8633, 0.7998, 0.5213, 0.2975, 0.7998, 0.5213, 0.2975, 0.7998, 0.5213, 0.2975, 0.7998, 0.5213, 0.2975, 0.7998, 0.5213, 0.2975, 0.7998, 0.5213, 0.2975, 0.7999, 0.5212, -0.2974, 0.7999, 0.5212, -0.2974, 0.7999, 0.5212, -0.2974, 0.7999, 0.5212, -0.2974, 0.7999, 0.5212, -0.2974, 0.7999, 0.5212, -0.2974])] * 3)])

# ---- objects
ob_portal = bpy.data.objects.new('portal', me_mesh_006)
ob_spin = bpy.data.objects.new('spin', me_mesh_007)
ob_flames_2 = bpy.data.objects.new('flames_2', None)
ob_fire1_002 = bpy.data.objects.new('fire1.002', me_mesh_001)
ob_flames_1 = bpy.data.objects.new('flames_1', None)
ob_fire1_001 = bpy.data.objects.new('fire1.001', me_mesh_002)

# ---- transforms, parenting, visibility, modifiers, constraints
ob_portal.location = (0.0, 0.0, 0.0)
ob_portal.rotation_euler = (1.571, -0.0, 0.0)
ob_portal.scale = (0.01, 0.01, 0.01)
ob_portal.color = (0.8, 0.8, 0.8, 1.0)
ob_spin.location = (0.0002886, 0.02942, 0.1295)
ob_spin.rotation_euler = (0.0, 6.283, 0.0)
ob_spin.color = (0.8, 0.8, 0.8, 1.0)
ob_flames_2.location = (0.0, 0.0, 0.0)
ob_flames_2.rotation_euler = (1.571, -0.0, 0.0)
ob_flames_2.scale = (0.01, 0.01, 0.01)
ob_flames_2.color = (0.8, 0.8, 0.8, 1.0)
ob_fire1_002.parent = ob_flames_2
ob_fire1_002.location = (15.76, 15.53, 0.2227)
ob_fire1_002.rotation_euler = (0.0, -3.639, 0.0)
ob_fire1_002.scale = (1.006, 1.006, 1.006)
ob_fire1_002.color = (0.8, 0.8, 0.8, 1.0)
ob_flames_1.location = (-0.3218, 0.0, 0.0)
ob_flames_1.rotation_euler = (1.571, -0.0, 0.0)
ob_flames_1.scale = (0.01, 0.01, 0.01)
ob_flames_1.color = (0.8, 0.8, 0.8, 1.0)
ob_fire1_001.parent = ob_flames_1
ob_fire1_001.location = (15.76, 15.74, 0.2227)
ob_fire1_001.rotation_euler = (0.0, -3.639, 0.0)
ob_fire1_001.scale = (1.006, 1.006, 1.006)
ob_fire1_001.color = (0.8, 0.8, 0.8, 1.0)

# ---- collection membership
scene.collection.objects.link(ob_portal)
scene.collection.objects.link(ob_spin)
scene.collection.objects.link(ob_flames_2)
scene.collection.objects.link(ob_fire1_002)
scene.collection.objects.link(ob_flames_1)
scene.collection.objects.link(ob_fire1_001)

# ---- scene / render settings (as saved in the file)
scene.frame_start = 0; scene.frame_end = 10000; scene.frame_set(150)
scene.render.engine = 'BLENDER_EEVEE_NEXT'
bpy.context.view_layer.update()

# ---- added for rendering (the .blend has no active camera and no usable light): camera, sun
cam_auto = bpy.data.cameras.new('AutoCamera')
cam_auto.lens = 50.0
cam_auto.sensor_width = 36.0
cam_auto.clip_end = 1000.0
ob_auto_camera = bpy.data.objects.new('AutoCamera', cam_auto)
scene.collection.objects.link(ob_auto_camera)
ob_auto_camera.location = (0.492795, -0.614467, 0.526164)
ob_auto_camera.rotation_euler = (1.09748, -7.21219e-08, 0.694738)
scene.camera = ob_auto_camera
light_auto_sun = bpy.data.lights.new('AutoSun', 'SUN')
light_auto_sun.energy = 3.0
light_auto_sun.angle = 0.0523599
ob_auto_sun = bpy.data.objects.new('AutoSun', light_auto_sun)
scene.collection.objects.link(ob_auto_sun)
ob_auto_sun.rotation_euler = (0.872665, 0.174533, 0.523599)
bpy.context.view_layer.update()

